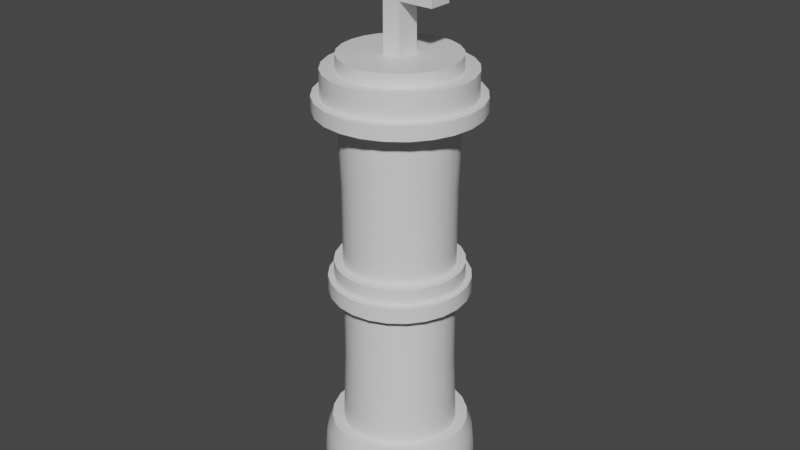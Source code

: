 # Source: ChessKing.blend  (saved by Blender 2.83.19; exported with 4.5.12 LTS)
import bpy
from mathutils import Matrix  # noqa: F401  (used for matrix-valued properties, if any)

bpy.ops.wm.read_factory_settings(use_empty=True)
scene = bpy.context.scene
scene.name = 'Scene'

# ---- collections
col_collection = bpy.data.collections.new('Collection'); scene.collection.children.link(col_collection)

# ---- materials (node trees are filled in below, after node groups)
mat_material = bpy.data.materials.new('Material')
mat_material.alpha_threshold = 0.0
mat_material.line_color = (0.0, 0.0, 0.0, 1.0)

# ---- material node trees
mat_material.use_nodes = True; mat_material.node_tree.nodes.clear()
_N = mat_material.node_tree.nodes; _L = mat_material.node_tree.links
n0 = _N.new('ShaderNodeOutputMaterial'); n0.name = 'Material Output'; n0.location = (300, 300)
n1 = _N.new('ShaderNodeBsdfPrincipled'); n1.name = 'Principled BSDF'; n1.location = (10, 300)
n1.distribution = 'GGX'
n1.subsurface_method = 'BURLEY'
n1.inputs[2].default_value = 0.4
n1.inputs[3].default_value = 1.45
n1.inputs[27].default_value = (0.0, 0.0, 0.0, 1.0)
n1.inputs[28].default_value = 1.0
_L.new(n1.outputs[0], n0.inputs[0])
n0.is_active_output = True

# ---- world
world_world = bpy.data.worlds.new('World'); scene.world = world_world
world_world.use_nodes = True; world_world.node_tree.nodes.clear()
_N = world_world.node_tree.nodes; _L = world_world.node_tree.links
n0 = _N.new('ShaderNodeOutputWorld'); n0.name = 'World Output'; n0.location = (300, 300)
n1 = _N.new('ShaderNodeBackground'); n1.name = 'Background'; n1.location = (10, 300)
n1.inputs[0].default_value = (0.05088, 0.05088, 0.05088, 1.0)
_L.new(n1.outputs[0], n0.inputs[0])
n0.is_active_output = True
world_world.color = (0.05088, 0.05088, 0.05088)
world_world.use_sun_shadow = False
world_world.sun_shadow_jitter_overblur = 0.0

# ---- meshes
me_chessking = bpy.data.meshes.new('ChessKing')
me_chessking.from_pydata([(0.0, 0.2943, 0.0), (-0.07618, 0.2843, 0.0), (-0.1472, 0.2549, 0.0), (-0.2081, 0.2081, 0.0), (-0.2549, 0.1472, 0.0), (-0.2843, 0.07618, 0.0), (-0.2943, 2.222e-08, 0.0), (-0.2843, -0.07618, 0.0), (-0.2549, -0.1472, 0.0), (-0.2081, -0.2081, 0.0), (-0.1472, -0.2549, 0.0), (-0.07618, -0.2843, 0.0), (-1.146e-07, -0.2943, 0.0), (0.07618, -0.2843, 0.0), (0.1472, -0.2549, 0.0), (0.2081, -0.2081, 0.0), (0.2549, -0.1472, 0.0), (0.2843, -0.07618, 0.0), (0.2943, -1.368e-07, 0.0), (0.2843, 0.07618, 0.0), (0.2549, 0.1472, 0.0), (0.2081, 0.2081, 0.0), (0.1472, 0.2549, 0.0), (0.07618, 0.2843, 0.0), (0.05686, 0.2122, 0.3357), (0.1099, 0.1903, 0.3357), (0.1554, 0.1554, 0.3357), (0.1903, 0.1099, 0.3357), (0.2122, 0.05686, 0.3357), (0.2197, -1.164e-07, 0.3357), (0.2122, -0.05686, 0.3357), (0.1903, -0.1099, 0.3357), (0.1554, -0.1554, 0.3357), (0.1099, -0.1903, 0.3357), (0.05686, -0.2122, 0.3357), (-8.95e-08, -0.2197, 0.3357), (-0.05686, -0.2122, 0.3357), (-0.1099, -0.1903, 0.3357), (-0.1554, -0.1554, 0.3357), (-0.1903, -0.1099, 0.3357), (-0.2122, -0.05686, 0.3357), (-0.2197, 2.294e-09, 0.3357), (-0.2122, 0.05686, 0.3357), (-0.1903, 0.1099, 0.3357), (-0.1554, 0.1554, 0.3357), (-0.1099, 0.1903, 0.3357), (-0.05686, 0.2122, 0.3357), (-3.939e-09, 0.2197, 0.3357), (-5.937e-10, 0.2645, 0.3357), (-0.06845, 0.2554, 0.3357), (-0.1322, 0.229, 0.3357), (-0.187, 0.187, 0.3357), (-0.229, 0.1322, 0.3357), (-0.2554, 0.06845, 0.3357), (-0.2645, 1.618e-08, 0.3357), (-0.2554, -0.06845, 0.3357), (-0.229, -0.1322, 0.3357), (-0.187, -0.187, 0.3357), (-0.1322, -0.229, 0.3357), (-0.06845, -0.2554, 0.3357), (-1.036e-07, -0.2645, 0.3357), (0.06845, -0.2554, 0.3357), (0.1322, -0.229, 0.3357), (0.187, -0.187, 0.3357), (0.229, -0.1322, 0.3357), (0.2554, -0.06845, 0.3357), (0.2645, -1.267e-07, 0.3357), (0.2554, 0.06845, 0.3357), (0.229, 0.1322, 0.3357), (0.187, 0.187, 0.3357), (0.1322, 0.229, 0.3357), (0.06845, 0.2554, 0.3357), (0.07618, 0.2843, 0.201), (0.1472, 0.2549, 0.201), (0.2081, 0.2081, 0.201), (0.2549, 0.1472, 0.201), (0.2843, 0.07618, 0.201), (0.2943, -1.368e-07, 0.201), (0.2843, -0.07618, 0.201), (0.2549, -0.1472, 0.201), (0.2081, -0.2081, 0.201), (0.1472, -0.2549, 0.201), (0.07618, -0.2843, 0.201), (-1.146e-07, -0.2943, 0.201), (-0.07618, -0.2843, 0.201), (-0.1472, -0.2549, 0.201), (-0.2081, -0.2081, 0.201), (-0.2549, -0.1472, 0.201), (-0.2843, -0.07618, 0.201), (-0.2943, 2.222e-08, 0.201), (-0.2843, 0.07618, 0.201), (-0.2549, 0.1472, 0.201), (-0.2081, 0.2081, 0.201), (-0.1472, 0.2549, 0.201), (-0.07618, 0.2843, 0.201), (0.0, 0.2943, 0.201), (0.05686, 0.2122, 1.805), (0.1099, 0.1903, 1.805), (0.1554, 0.1554, 1.805), (0.1903, 0.1099, 1.805), (0.2122, 0.05686, 1.805), (0.2197, -1.164e-07, 1.805), (0.2122, -0.05686, 1.805), (0.1903, -0.1099, 1.805), (0.1554, -0.1554, 1.805), (0.1099, -0.1903, 1.805), (0.05686, -0.2122, 1.805), (-8.95e-08, -0.2197, 1.805), (-0.05686, -0.2122, 1.805), (-0.1099, -0.1903, 1.805), (-0.1554, -0.1554, 1.805), (-0.1903, -0.1099, 1.805), (-0.2122, -0.05686, 1.805), (-0.2197, 2.294e-09, 1.805), (-0.2122, 0.05686, 1.805), (-0.1903, 0.1099, 1.805), (-0.1554, 0.1554, 1.805), (-0.1099, 0.1903, 1.805), (-0.05686, 0.2122, 1.805), (-3.939e-09, 0.2197, 1.805), (-0.1474, 0.1474, 1.023), (-0.1805, 0.1042, 1.023), (-0.1474, -0.1474, 1.023), (-0.1042, -0.1805, 1.023), (0.1474, -0.1474, 1.023), (0.1805, -0.1042, 1.023), (-0.05394, -0.2013, 1.023), (-8.53e-08, -0.2084, 1.023), (-0.2013, -0.05394, 1.023), (-0.1805, -0.1042, 1.023), (0.2084, -1.127e-07, 1.023), (0.2013, 0.05394, 1.023), (-0.1042, 0.1805, 1.023), (0.05394, 0.2013, 1.023), (-4.147e-09, 0.2084, 1.023), (-0.05394, 0.2013, 1.023), (0.1805, 0.1042, 1.023), (0.1474, 0.1474, 1.023), (0.1042, 0.1805, 1.023), (-0.2013, 0.05394, 1.023), (-0.2084, -3.558e-11, 1.023), (0.05394, -0.2013, 1.023), (0.1042, -0.1805, 1.023), (0.2013, -0.05394, 1.023), (-0.1805, 0.1042, 0.9019), (-0.1042, -0.1805, 0.9019), (0.1805, -0.1042, 0.9019), (-8.53e-08, -0.2084, 0.9019), (-0.1805, -0.1042, 0.9019), (0.2013, 0.05394, 0.9019), (-4.147e-09, 0.2084, 0.9019), (-0.05394, 0.2013, 0.9019), (0.1474, 0.1474, 0.9019), (-0.2084, -3.558e-11, 0.9019), (0.05394, -0.2013, 0.9019), (0.1042, -0.1805, 0.9019), (-0.1474, 0.1474, 0.9019), (-0.1474, -0.1474, 0.9019), (0.1474, -0.1474, 0.9019), (-0.05394, -0.2013, 0.9019), (-0.2013, -0.05394, 0.9019), (0.2084, -1.127e-07, 0.9019), (-0.1042, 0.1805, 0.9019), (0.05394, 0.2013, 0.9019), (0.1805, 0.1042, 0.9019), (0.1042, 0.1805, 0.9019), (-0.2013, 0.05394, 0.9019), (0.2013, -0.05394, 0.9019), (0.1099, -0.1903, 1.607), (-0.1715, 0.1715, 1.023), (0.05686, -0.2122, 1.607), (-0.1715, -0.1715, 1.023), (-0.2197, 2.294e-09, 1.607), (0.1715, -0.1715, 1.023), (0.1554, 0.1554, 1.607), (-0.06276, -0.2342, 1.023), (-0.05686, 0.2122, 1.607), (-0.2342, -0.06276, 1.023), (-3.939e-09, 0.2197, 1.607), (0.2425, -1.233e-07, 1.023), (0.2122, 0.05686, 1.607), (-0.1212, 0.21, 1.023), (-0.1903, -0.1099, 1.607), (0.06276, 0.2342, 1.023), (-8.95e-08, -0.2197, 1.607), (0.21, 0.1212, 1.023), (0.1903, -0.1099, 1.607), (0.1212, 0.21, 1.023), (-0.1099, -0.1903, 1.607), (-0.2342, 0.06276, 1.023), (-0.1903, 0.1099, 1.607), (0.2342, -0.06276, 1.023), (-0.06276, 0.2342, 1.023), (0.1715, 0.1715, 1.023), (-0.2425, 6.543e-09, 1.023), (0.1212, -0.21, 1.023), (-0.21, 0.1212, 1.023), (0.21, -0.1212, 1.023), (0.06276, -0.2342, 1.023), (-9.69e-08, -0.2425, 1.023), (0.2342, 0.06276, 1.023), (-0.21, -0.1212, 1.023), (-5.682e-09, 0.2425, 1.023), (-0.1212, -0.21, 1.023), (0.2122, -0.05686, 1.607), (-0.2122, 0.05686, 1.607), (0.1099, 0.1903, 1.607), (0.1903, 0.1099, 1.607), (0.05686, 0.2122, 1.607), (-0.1099, 0.1903, 1.607), (0.2197, -1.164e-07, 1.607), (-0.2122, -0.05686, 1.607), (-0.05686, -0.2122, 1.607), (0.1554, -0.1554, 1.607), (-0.1554, -0.1554, 1.607), (-0.1554, 0.1554, 1.607), (-0.1715, 0.1715, 0.9624), (-0.1715, -0.1715, 0.9624), (0.1715, -0.1715, 0.9624), (-0.06276, -0.2342, 0.9624), (-0.2342, -0.06276, 0.9624), (0.2425, -1.24e-07, 0.9624), (-0.1212, 0.21, 0.9624), (0.06276, 0.2342, 0.9624), (0.21, 0.1212, 0.9624), (0.1212, 0.21, 0.9624), (-0.2342, 0.06276, 0.9624), (0.2342, -0.06276, 0.9624), (-0.21, 0.1212, 0.9624), (-0.1212, -0.21, 0.9624), (0.21, -0.1212, 0.9624), (-9.761e-08, -0.2425, 0.9624), (-0.21, -0.1212, 0.9624), (0.2342, 0.06276, 0.9624), (-4.919e-09, 0.2425, 0.9624), (-0.06276, 0.2342, 0.9624), (0.1715, 0.1715, 0.9624), (-0.2425, 6.543e-09, 0.9624), (0.06276, -0.2342, 0.9624), (0.1212, -0.21, 0.9624), (-0.2297, 0.1326, 0.9624), (-0.2297, 0.1326, 0.9019), (-0.1326, -0.2297, 0.9624), (-0.1326, -0.2297, 0.9019), (0.2297, -0.1326, 0.9624), (0.2297, -0.1326, 0.9019), (-1.053e-07, -0.2652, 0.9624), (-1.061e-07, -0.2652, 0.9019), (-0.2297, -0.1326, 0.9624), (-0.2297, -0.1326, 0.9019), (0.2562, 0.06865, 0.9624), (0.2562, 0.06865, 0.9019), (-5.682e-09, 0.2652, 0.9624), (-4.919e-09, 0.2652, 0.9019), (-0.06865, 0.2562, 0.9624), (-0.06865, 0.2562, 0.9019), (0.1876, 0.1876, 0.9624), (0.1876, 0.1876, 0.9019), (-0.2652, 1.068e-08, 0.9624), (-0.2652, 1.068e-08, 0.9019), (0.06865, -0.2562, 0.9624), (0.06865, -0.2562, 0.9019), (0.1326, -0.2297, 0.9624), (0.1326, -0.2297, 0.9019), (-0.1876, 0.1876, 0.9019), (-0.1876, -0.1876, 0.9019), (0.1876, -0.1876, 0.9019), (-0.06865, -0.2562, 0.9019), (-0.2562, -0.06865, 0.9019), (0.2652, -1.321e-07, 0.9019), (-0.1326, 0.2297, 0.9019), (0.06865, 0.2562, 0.9019), (0.2297, 0.1326, 0.9019), (0.1326, 0.2297, 0.9019), (-0.2562, 0.06865, 0.9019), (0.2562, -0.06865, 0.9019), (-0.1876, 0.1876, 0.9624), (-0.1876, -0.1876, 0.9624), (0.1876, -0.1876, 0.9624), (-0.06865, -0.2562, 0.9624), (-0.2562, -0.06865, 0.9624), (0.2652, -1.315e-07, 0.9624), (-0.1326, 0.2297, 0.9624), (0.06865, 0.2562, 0.9624), (0.2297, 0.1326, 0.9624), (0.1326, 0.2297, 0.9624), (-0.2562, 0.06865, 0.9624), (0.2562, -0.06865, 0.9624), (-0.1554, 0.1554, 1.755), (-0.1554, -0.1554, 1.755), (0.1554, -0.1554, 1.755), (-0.05686, -0.2122, 1.755), (-0.2122, -0.05686, 1.755), (0.2197, -1.164e-07, 1.755), (-0.1099, 0.1903, 1.755), (0.05686, 0.2122, 1.755), (0.1903, 0.1099, 1.755), (0.1099, 0.1903, 1.755), (-0.2122, 0.05686, 1.755), (0.2122, -0.05686, 1.755), (0.05686, -0.2122, 1.755), (-0.1099, -0.1903, 1.755), (0.1099, -0.1903, 1.755), (0.1903, -0.1099, 1.755), (-0.1903, -0.1099, 1.755), (-8.95e-08, -0.2197, 1.755), (-0.2197, 2.294e-09, 1.755), (0.1554, 0.1554, 1.755), (-3.939e-09, 0.2197, 1.755), (-0.1903, 0.1099, 1.755), (-0.05686, 0.2122, 1.755), (0.2122, 0.05686, 1.755), (0.07101, -0.265, 1.755), (-0.1372, -0.2376, 1.755), (0.1372, -0.2376, 1.755), (0.2376, -0.1372, 1.755), (-0.2376, -0.1372, 1.755), (-1.112e-07, -0.2744, 1.755), (-0.2744, 1.301e-08, 1.755), (0.194, 0.194, 1.755), (-4.462e-09, 0.2744, 1.755), (-0.2376, 0.1372, 1.755), (-0.07101, 0.265, 1.755), (0.265, 0.07101, 1.755), (-0.194, 0.194, 1.755), (-0.194, -0.194, 1.755), (0.194, -0.194, 1.755), (-0.07101, -0.265, 1.755), (-0.265, -0.07101, 1.755), (0.2744, -1.366e-07, 1.755), (-0.1372, 0.2376, 1.755), (0.07101, 0.265, 1.755), (0.2376, 0.1372, 1.755), (0.1372, 0.2376, 1.755), (-0.265, 0.07101, 1.755), (0.265, -0.07101, 1.755), (0.07101, -0.265, 1.661), (-0.1372, -0.2376, 1.661), (0.1372, -0.2376, 1.661), (0.2376, -0.1372, 1.661), (-0.2376, -0.1372, 1.661), (-1.112e-07, -0.2744, 1.661), (-0.2744, 1.301e-08, 1.661), (0.194, 0.194, 1.661), (-4.462e-09, 0.2744, 1.661), (-0.2376, 0.1372, 1.661), (-0.07101, 0.265, 1.661), (0.265, 0.07101, 1.661), (-0.194, 0.194, 1.661), (-0.194, -0.194, 1.661), (0.194, -0.194, 1.661), (-0.07101, -0.265, 1.661), (-0.265, -0.07101, 1.661), (0.2744, -1.366e-07, 1.661), (-0.1372, 0.2376, 1.661), (0.07101, 0.265, 1.661), (0.2376, 0.1372, 1.661), (0.1372, 0.2376, 1.661), (-0.265, 0.07101, 1.661), (0.265, -0.07101, 1.661), (0.07909, -0.2952, 1.661), (0.07909, -0.2952, 1.607), (-0.1528, -0.2646, 1.661), (-0.1528, -0.2646, 1.607), (0.1528, -0.2646, 1.661), (0.1528, -0.2646, 1.607), (0.2646, -0.1528, 1.661), (0.2646, -0.1528, 1.607), (-0.2646, -0.1528, 1.661), (-0.2646, -0.1528, 1.607), (-1.211e-07, -0.3056, 1.661), (-1.211e-07, -0.3056, 1.607), (-0.2646, 0.1528, 1.607), (-0.2161, 0.2161, 1.607), (-0.2161, -0.2161, 1.607), (0.2161, -0.2161, 1.607), (-0.07909, -0.2952, 1.607), (-0.2952, -0.07909, 1.607), (0.2952, 0.07909, 1.607), (0.3056, -1.461e-07, 1.607), (-0.1528, 0.2646, 1.607), (-5.06e-09, 0.3056, 1.607), (0.07909, 0.2952, 1.607), (-0.07909, 0.2952, 1.607), (0.2161, 0.2161, 1.607), (0.2646, 0.1528, 1.607), (0.1528, 0.2646, 1.607), (-0.3056, 1.839e-08, 1.607), (-0.2952, 0.07909, 1.607), (0.2952, -0.07909, 1.607), (-0.3056, 1.839e-08, 1.661), (0.2161, 0.2161, 1.661), (-5.06e-09, 0.3056, 1.661), (-0.2646, 0.1528, 1.661), (-0.07909, 0.2952, 1.661), (0.2952, 0.07909, 1.661), (-0.2161, 0.2161, 1.661), (-0.2161, -0.2161, 1.661), (0.2161, -0.2161, 1.661), (-0.07909, -0.2952, 1.661), (-0.2952, -0.07909, 1.661), (0.3056, -1.461e-07, 1.661), (-0.1528, 0.2646, 1.661), (0.07909, 0.2952, 1.661), (0.2646, 0.1528, 1.661), (0.1528, 0.2646, 1.661), (-0.2952, 0.07909, 1.661), (0.2952, -0.07909, 1.661), (-0.03522, -0.04512, 1.798), (-0.03522, -0.04512, 1.993), (-0.03522, 0.04512, 1.798), (-0.03522, 0.04512, 1.993), (0.03522, -0.04512, 1.798), (0.03522, -0.04512, 1.993), (0.03522, 0.04512, 1.798), (0.03522, 0.04512, 1.993), (-0.03522, -0.04512, 2.084), (-0.03522, 0.04512, 2.084), (0.03522, 0.04512, 2.084), (0.03522, -0.04512, 2.084), (-0.03522, -0.04512, 2.196), (-0.03522, 0.04512, 2.196), (0.03522, 0.04512, 2.196), (0.03522, -0.04512, 2.196), (0.0, -0.04512, 2.311), (0.0, 0.04512, 2.311), (-0.1676, -0.04512, 1.993), (-0.1676, 0.04512, 1.993), (0.1676, 0.04512, 1.993), (0.1676, -0.04512, 1.993), (-0.1676, -0.04512, 2.084), (-0.1676, 0.04512, 2.084), (0.1676, 0.04512, 2.084), (0.1676, -0.04512, 2.084), (-0.1805, 0.1042, 0.6188), (-0.1042, -0.1805, 0.6188), (0.1805, -0.1042, 0.6188), (-8.53e-08, -0.2084, 0.6188), (-0.1805, -0.1042, 0.6188), (0.2013, 0.05394, 0.6188), (-4.147e-09, 0.2084, 0.6188), (-0.05394, 0.2013, 0.6188), (0.1474, 0.1474, 0.6188), (-0.2084, -3.558e-11, 0.6188), (0.05394, -0.2013, 0.6188), (0.1042, -0.1805, 0.6188), (-0.1805, 0.1042, 1.315), (-0.1042, -0.1805, 1.315), (-0.2013, 0.05394, 1.315), (0.1805, -0.1042, 1.315), (-8.53e-08, -0.2084, 1.315), (-0.1805, -0.1042, 1.315), (0.2013, 0.05394, 1.315), (0.1474, -0.1474, 1.315), (-4.147e-09, 0.2084, 1.315), (-0.05394, 0.2013, 1.315), (0.2013, -0.05394, 1.315), (0.1474, 0.1474, 1.315), (-0.1042, 0.1805, 1.315), (-0.2084, -3.558e-11, 1.315), (0.05394, -0.2013, 1.315), (0.1042, -0.1805, 1.315), (-0.05394, -0.2013, 1.315), (-0.1474, 0.1474, 0.6188), (-0.1474, -0.1474, 0.6188), (0.1474, -0.1474, 0.6188), (-0.05394, -0.2013, 0.6188), (-0.2013, -0.05394, 0.6188), (0.2084, -1.127e-07, 0.6188), (-0.1042, 0.1805, 0.6188), (0.05394, 0.2013, 0.6188), (0.1805, 0.1042, 0.6188), (0.1042, 0.1805, 0.6188), (-0.2013, 0.05394, 0.6188), (0.2013, -0.05394, 0.6188), (-0.1474, -0.1474, 1.315), (0.1805, 0.1042, 1.315), (0.1042, 0.1805, 1.315), (-0.1474, 0.1474, 1.315), (0.05394, 0.2013, 1.315), (0.2084, -1.127e-07, 1.315), (-0.2013, -0.05394, 1.315), (-8.58e-11, 0.2871, 0.2742), (0.0743, -0.2773, 0.2742), (0.1435, 0.2486, 0.2742), (-0.0743, -0.2773, 0.2742), (0.0743, 0.2773, 0.2742), (-1.119e-07, -0.2871, 0.2742), (0.2773, -0.0743, 0.2742), (0.203, -0.203, 0.2742), (-0.0743, 0.2773, 0.2742), (0.203, 0.203, 0.2742), (-0.2871, 2.068e-08, 0.2742), (-0.203, 0.203, 0.2742), (0.2486, -0.1435, 0.2742), (0.1435, -0.2486, 0.2742), (-0.1435, -0.2486, 0.2742), (-0.2773, -0.0743, 0.2742), (0.2773, 0.0743, 0.2742), (-0.203, -0.203, 0.2742), (-0.1435, 0.2486, 0.2742), (-0.2486, -0.1435, 0.2742), (0.2871, -1.345e-07, 0.2742), (0.2486, 0.1435, 0.2742), (-0.2486, 0.1435, 0.2742), (-0.2773, 0.0743, 0.2742), (0.03522, 0.04512, 2.084), (0.03522, -0.04512, 2.084)], [], [(65, 30, 31, 64), (66, 29, 30, 65), (59, 36, 37, 58), (52, 43, 44, 51), (63, 32, 33, 62), (69, 26, 27, 68), (49, 46, 47, 48), (56, 39, 40, 55), (53, 42, 43, 52), (70, 25, 26, 69), (61, 34, 35, 60), (67, 28, 29, 66), (60, 35, 36, 59), (68, 27, 28, 67), (50, 45, 46, 49), (71, 24, 25, 70), (64, 31, 32, 63), (55, 40, 41, 54), (57, 38, 39, 56), (51, 44, 45, 50), (48, 47, 24, 71), (62, 33, 34, 61), (58, 37, 38, 57), (54, 41, 42, 53), (487, 60, 59, 485), (485, 59, 58, 496), (504, 52, 51, 493), (500, 50, 49, 490), (494, 64, 63, 489), (497, 55, 54, 492), (489, 63, 62, 495), (495, 62, 61, 483), (498, 67, 66, 502), (488, 65, 64, 494), (484, 70, 69, 491), (492, 54, 53, 505), (503, 68, 67, 498), (501, 56, 55, 497), (499, 57, 56, 501), (486, 71, 70, 484), (496, 58, 57, 499), (505, 53, 52, 504), (493, 51, 50, 500), (491, 69, 68, 503), (490, 49, 48, 482), (482, 48, 71, 486), (502, 66, 65, 488), (483, 61, 60, 487), (14, 81, 82, 13), (15, 80, 81, 14), (23, 72, 73, 22), (16, 79, 80, 15), (2, 93, 94, 1), (10, 85, 86, 9), (18, 77, 78, 17), (19, 76, 77, 18), (13, 82, 83, 12), (21, 74, 75, 20), (22, 73, 74, 21), (20, 75, 76, 19), (1, 94, 95, 0), (0, 95, 72, 23), (4, 91, 92, 3), (8, 87, 88, 7), (3, 92, 93, 2), (7, 88, 89, 6), (9, 86, 87, 8), (17, 78, 79, 16), (6, 89, 90, 5), (11, 84, 85, 10), (12, 83, 84, 11), (5, 90, 91, 4), (309, 115, 116, 288), (301, 109, 110, 289), (303, 103, 104, 290), (305, 107, 108, 291), (304, 111, 112, 292), (311, 100, 101, 293), (288, 116, 117, 294), (291, 108, 109, 301), (308, 119, 96, 295), (310, 118, 119, 308), (289, 110, 111, 304), (307, 98, 99, 296), (295, 96, 97, 297), (296, 99, 100, 311), (306, 113, 114, 298), (300, 106, 107, 305), (302, 105, 106, 300), (293, 101, 102, 299), (299, 102, 103, 303), (298, 114, 115, 309), (290, 104, 105, 302), (292, 112, 113, 306), (297, 97, 98, 307), (294, 117, 118, 310), (149, 251, 269, 161), (167, 275, 245, 146), (133, 138, 187, 183), (148, 249, 268, 160), (161, 269, 275, 167), (136, 131, 200, 185), (147, 247, 267, 159), (121, 120, 169, 196), (155, 263, 261, 154), (140, 139, 189, 194), (146, 245, 266, 158), (123, 122, 171, 203), (154, 261, 247, 147), (141, 127, 199, 198), (145, 243, 265, 157), (125, 124, 173, 197), (153, 259, 274, 166), (142, 141, 198, 195), (127, 126, 175, 199), (164, 272, 251, 149), (130, 143, 191, 179), (129, 128, 177, 201), (163, 271, 273, 165), (143, 125, 197, 191), (434, 144, 156, 463), (435, 145, 157, 464), (436, 146, 158, 465), (437, 147, 159, 466), (438, 148, 160, 467), (439, 149, 161, 468), (463, 156, 162, 469), (466, 159, 145, 435), (440, 150, 163, 470), (441, 151, 150, 440), (464, 157, 148, 438), (442, 152, 164, 471), (470, 163, 165, 472), (471, 164, 149, 439), (443, 153, 166, 473), (444, 154, 147, 437), (445, 155, 154, 444), (468, 161, 167, 474), (474, 167, 146, 436), (473, 166, 144, 434), (465, 158, 155, 445), (467, 160, 153, 443), (472, 165, 152, 442), (469, 162, 151, 441), (222, 181, 192, 235), (225, 187, 193, 236), (220, 177, 194, 237), (218, 173, 195, 239), (226, 189, 196, 228), (227, 191, 197, 230), (221, 179, 191, 227), (239, 195, 198, 238), (238, 198, 199, 231), (237, 194, 189, 226), (224, 185, 200, 233), (223, 183, 187, 225), (236, 193, 185, 224), (217, 171, 201, 232), (235, 192, 202, 234), (234, 202, 183, 223), (219, 175, 203, 229), (216, 169, 181, 222), (233, 200, 179, 221), (232, 201, 177, 220), (231, 199, 175, 219), (230, 197, 173, 218), (229, 203, 171, 217), (228, 196, 169, 216), (137, 136, 185, 193), (166, 274, 241, 144), (156, 264, 270, 162), (122, 129, 201, 171), (158, 266, 263, 155), (132, 135, 192, 181), (159, 267, 243, 145), (135, 134, 202, 192), (160, 268, 259, 153), (138, 137, 193, 187), (150, 253, 271, 163), (134, 133, 183, 202), (165, 273, 257, 152), (128, 140, 194, 177), (151, 255, 253, 150), (126, 123, 203, 175), (162, 270, 255, 151), (124, 142, 195, 173), (157, 265, 249, 148), (120, 132, 181, 169), (458, 209, 176, 455), (139, 121, 196, 189), (152, 257, 272, 164), (131, 130, 179, 200), (218, 239, 262, 278), (475, 214, 182, 451), (216, 222, 282, 276), (226, 228, 240, 286), (455, 176, 178, 454), (233, 221, 281, 250), (477, 206, 174, 457), (227, 230, 244, 287), (454, 178, 208, 479), (232, 220, 280, 248), (481, 211, 172, 459), (221, 227, 287, 281), (462, 212, 188, 447), (231, 219, 279, 246), (453, 213, 168, 461), (239, 238, 260, 262), (478, 215, 209, 458), (230, 218, 278, 244), (448, 205, 190, 446), (238, 231, 246, 260), (452, 180, 210, 480), (229, 217, 277, 242), (456, 204, 186, 449), (237, 226, 286, 258), (241, 240, 276, 264), (243, 242, 277, 265), (245, 244, 278, 266), (247, 246, 279, 267), (249, 248, 280, 268), (251, 250, 281, 269), (264, 276, 282, 270), (267, 279, 242, 243), (253, 252, 283, 271), (255, 254, 252, 253), (265, 277, 248, 249), (257, 256, 284, 272), (271, 283, 285, 273), (272, 284, 250, 251), (259, 258, 286, 274), (261, 260, 246, 247), (263, 262, 260, 261), (269, 281, 287, 275), (275, 287, 244, 245), (274, 286, 240, 241), (266, 278, 262, 263), (268, 280, 258, 259), (273, 285, 256, 257), (270, 282, 254, 255), (219, 229, 242, 279), (457, 174, 207, 476), (220, 237, 258, 280), (234, 223, 283, 252), (479, 208, 206, 477), (296, 311, 323, 332), (225, 236, 256, 285), (235, 234, 252, 254), (476, 207, 180, 452), (446, 190, 215, 478), (222, 235, 254, 282), (217, 232, 248, 277), (459, 172, 205, 448), (447, 188, 214, 475), (236, 224, 284, 256), (460, 170, 184, 450), (449, 186, 213, 453), (223, 225, 285, 283), (461, 168, 170, 460), (450, 184, 212, 462), (224, 233, 250, 284), (480, 210, 204, 456), (228, 216, 276, 240), (451, 182, 211, 481), (144, 241, 264, 156), (309, 288, 324, 321), (208, 382, 386, 206), (306, 298, 334, 318), (301, 289, 325, 313), (174, 384, 385, 207), (103, 102, 101, 100, 99, 98, 97, 96, 119, 118, 117, 116, 115, 114, 113, 112, 111, 110, 109, 108, 107, 106, 105, 104), (300, 305, 317, 312), (303, 290, 326, 315), (214, 374, 369, 182), (209, 380, 383, 176), (302, 300, 312, 314), (305, 291, 327, 317), (176, 383, 381, 178), (206, 386, 384, 174), (293, 299, 335, 329), (304, 292, 328, 316), (178, 381, 382, 208), (211, 377, 387, 172), (299, 303, 315, 335), (311, 293, 329, 323), (212, 376, 363, 188), (213, 375, 365, 168), (298, 309, 321, 334), (354, 330, 322, 346), (357, 333, 319, 343), (352, 328, 318, 342), (350, 326, 314, 338), (358, 334, 321, 345), (359, 335, 315, 339), (353, 329, 335, 359), (338, 314, 312, 336), (336, 312, 317, 341), (342, 318, 334, 358), (356, 332, 323, 347), (355, 331, 333, 357), (343, 319, 332, 356), (349, 325, 316, 340), (346, 322, 320, 344), (344, 320, 331, 355), (351, 327, 313, 337), (348, 324, 330, 354), (347, 323, 329, 353), (340, 316, 328, 352), (341, 317, 327, 351), (339, 315, 326, 350), (337, 313, 325, 349), (345, 321, 324, 348), (207, 385, 378, 180), (295, 297, 333, 331), (172, 387, 388, 205), (188, 363, 374, 214), (307, 296, 332, 319), (170, 361, 371, 184), (186, 367, 375, 213), (289, 304, 316, 325), (294, 310, 322, 330), (168, 365, 361, 170), (184, 371, 376, 212), (310, 308, 320, 322), (297, 307, 319, 333), (210, 379, 389, 204), (182, 369, 377, 211), (308, 295, 331, 320), (204, 389, 367, 186), (292, 306, 318, 328), (180, 378, 379, 210), (291, 301, 313, 327), (290, 302, 314, 326), (205, 388, 372, 190), (215, 373, 380, 209), (288, 294, 330, 324), (345, 348, 396, 393), (356, 347, 395, 404), (355, 357, 405, 403), (343, 356, 404, 391), (349, 340, 368, 397), (354, 346, 394, 402), (346, 344, 392, 394), (357, 343, 391, 405), (344, 355, 403, 392), (352, 342, 390, 400), (372, 393, 396, 373), (363, 362, 397, 374), (367, 366, 398, 375), (371, 370, 399, 376), (369, 368, 400, 377), (378, 395, 401, 379), (373, 396, 402, 380), (376, 399, 362, 363), (381, 392, 403, 382), (383, 394, 392, 381), (374, 397, 368, 369), (384, 391, 404, 385), (382, 403, 405, 386), (385, 404, 395, 378), (387, 390, 406, 388), (361, 360, 370, 371), (365, 364, 360, 361), (379, 401, 407, 389), (389, 407, 366, 367), (388, 406, 393, 372), (375, 398, 364, 365), (377, 400, 390, 387), (386, 405, 391, 384), (380, 402, 394, 383), (342, 358, 406, 390), (337, 349, 397, 362), (336, 341, 370, 360), (339, 350, 398, 366), (338, 336, 360, 364), (341, 351, 399, 370), (353, 359, 407, 401), (340, 352, 400, 368), (359, 339, 366, 407), (347, 353, 401, 395), (358, 345, 393, 406), (348, 354, 402, 396), (350, 338, 364, 398), (351, 337, 362, 399), (190, 372, 373, 215), (1, 0, 23, 22, 21, 20, 19, 18, 17, 16, 15, 14, 13, 12, 11, 10, 9, 8, 7, 6, 5, 4, 3, 2), (408, 409, 411, 410), (410, 411, 415, 414), (414, 415, 413, 412), (412, 413, 409, 408), (410, 414, 412, 408), (413, 415, 428, 429), (417, 416, 420, 421), (417, 411, 427, 431), (409, 413, 507, 416), (415, 411, 417, 506), (420, 423, 424), (416, 507, 423, 420), (506, 417, 421, 422), (507, 506, 422, 423), (429, 428, 432, 433), (422, 421, 425), (423, 422, 425, 424), (421, 420, 424, 425), (427, 426, 430, 431), (419, 413, 429, 433), (411, 409, 426, 427), (409, 416, 430, 426), (415, 418, 432, 428), (418, 419, 433, 432), (416, 417, 431, 430), (129, 451, 481, 128), (130, 480, 456, 143), (127, 450, 462, 126), (142, 461, 460, 141), (125, 449, 453, 124), (141, 460, 450, 127), (123, 447, 475, 122), (140, 459, 448, 139), (121, 446, 478, 120), (136, 476, 452, 131), (133, 479, 477, 138), (137, 457, 476, 136), (143, 456, 449, 125), (131, 452, 480, 130), (139, 448, 446, 121), (120, 478, 458, 132), (124, 453, 461, 142), (126, 462, 447, 123), (128, 481, 459, 140), (134, 454, 479, 133), (138, 477, 457, 137), (135, 455, 454, 134), (122, 475, 451, 129), (132, 458, 455, 135), (45, 469, 441, 46), (25, 472, 442, 26), (40, 467, 443, 41), (32, 465, 445, 33), (42, 473, 434, 43), (30, 474, 436, 31), (29, 468, 474, 30), (33, 445, 444, 34), (34, 444, 437, 35), (41, 443, 473, 42), (27, 471, 439, 28), (24, 470, 472, 25), (26, 442, 471, 27), (38, 464, 438, 39), (46, 441, 440, 47), (47, 440, 470, 24), (36, 466, 435, 37), (44, 463, 469, 45), (28, 439, 468, 29), (39, 438, 467, 40), (35, 437, 466, 36), (31, 436, 465, 32), (37, 435, 464, 38), (43, 434, 463, 44), (82, 483, 487, 83), (77, 502, 488, 78), (95, 482, 486, 72), (94, 490, 482, 95), (74, 491, 503, 75), (92, 493, 500, 93), (90, 505, 504, 91), (85, 496, 499, 86), (72, 486, 484, 73), (86, 499, 501, 87), (87, 501, 497, 88), (75, 503, 498, 76), (89, 492, 505, 90), (73, 484, 491, 74), (78, 488, 494, 79), (76, 498, 502, 77), (81, 495, 483, 82), (80, 489, 495, 81), (88, 497, 492, 89), (79, 494, 489, 80), (93, 500, 490, 94), (91, 504, 493, 92), (84, 485, 496, 85), (83, 487, 485, 84)])
me_chessking.polygons.foreach_set('use_smooth', [True] * 483)
_k = set([(0, 1), (0, 23), (1, 2), (2, 3), (3, 4), (4, 5), (5, 6), (6, 7), (7, 8), (8, 9), (9, 10), (10, 11), (11, 12), (12, 13), (13, 14), (14, 15), (15, 16), (16, 17), (17, 18), (18, 19), (19, 20), (20, 21), (21, 22), (22, 23), (24, 25), (24, 47), (25, 26), (26, 27), (27, 28), (28, 29), (29, 30), (30, 31), (31, 32), (32, 33), (33, 34), (34, 35), (35, 36), (36, 37), (37, 38), (38, 39), (39, 40), (40, 41), (41, 42), (42, 43), (43, 44), (44, 45), (45, 46), (46, 47), (48, 49), (48, 71), (49, 50), (50, 51), (51, 52), (52, 53), (53, 54), (54, 55), (55, 56), (56, 57), (57, 58), (58, 59), (59, 60), (60, 61), (61, 62), (62, 63), (63, 64), (64, 65), (65, 66), (66, 67), (67, 68), (68, 69), (69, 70), (70, 71), (96, 97), (96, 119), (97, 98), (98, 99), (99, 100), (100, 101), (101, 102), (102, 103), (103, 104), (104, 105), (105, 106), (106, 107), (107, 108), (108, 109), (109, 110), (110, 111), (111, 112), (112, 113), (113, 114), (114, 115), (115, 116), (116, 117), (117, 118), (118, 119), (120, 121), (120, 132), (121, 139), (122, 123), (122, 129), (123, 126), (124, 125), (124, 142), (125, 143), (126, 127), (127, 141), (128, 129), (128, 140), (130, 131), (130, 143), (131, 136), (132, 135), (133, 134), (133, 138), (134, 135), (136, 137), (137, 138), (139, 140), (141, 142), (144, 156), (144, 166), (145, 157), (145, 159), (146, 158), (146, 167), (147, 154), (147, 159), (148, 157), (148, 160), (149, 161), (149, 164), (150, 151), (150, 163), (151, 162), (152, 164), (152, 165), (153, 160), (153, 166), (154, 155), (155, 158), (156, 162), (161, 167), (163, 165), (168, 170), (168, 213), (169, 181), (169, 196), (170, 184), (171, 201), (171, 203), (172, 205), (172, 211), (173, 195), (173, 197), (174, 206), (174, 207), (175, 199), (175, 203), (176, 178), (176, 209), (177, 194), (177, 201), (178, 208), (179, 191), (179, 200), (180, 207), (180, 210), (181, 192), (182, 211), (182, 214), (183, 187), (183, 202), (184, 212), (185, 193), (185, 200), (186, 204), (186, 213), (187, 193), (188, 212), (188, 214), (189, 194), (189, 196), (190, 205), (190, 215), (191, 197), (192, 202), (195, 198), (198, 199), (204, 210), (206, 208), (209, 215), (216, 222), (216, 228), (217, 229), (217, 232), (218, 230), (218, 239), (219, 229), (219, 231), (220, 232), (220, 237), (221, 227), (221, 233), (222, 235), (223, 225), (223, 234), (224, 233), (224, 236), (225, 236), (226, 228), (226, 237), (227, 230), (231, 238), (234, 235), (238, 239), (240, 276), (240, 286), (241, 264), (241, 274), (242, 277), (242, 279), (243, 265), (243, 267), (244, 278), (244, 287), (245, 266), (245, 275), (246, 260), (246, 279), (247, 261), (247, 267), (248, 277), (248, 280), (249, 265), (249, 268), (250, 281), (250, 284), (251, 269), (251, 272), (252, 254), (252, 283), (253, 255), (253, 271), (254, 282), (255, 270), (256, 284), (256, 285), (257, 272), (257, 273), (258, 280), (258, 286), (259, 268), (259, 274), (260, 262), (261, 263), (262, 278), (263, 266), (264, 270), (269, 275), (271, 273), (276, 282), (281, 287), (283, 285), (288, 294), (288, 309), (289, 301), (289, 304), (290, 302), (290, 303), (291, 301), (291, 305), (292, 304), (292, 306), (293, 299), (293, 311), (294, 310), (295, 297), (295, 308), (296, 307), (296, 311), (297, 307), (298, 306), (298, 309), (299, 303), (300, 302), (300, 305), (308, 310), (312, 314), (312, 317), (313, 325), (313, 327), (314, 326), (315, 326), (315, 335), (316, 325), (316, 328), (317, 327), (318, 328), (318, 334), (319, 332), (319, 333), (320, 322), (320, 331), (321, 324), (321, 334), (322, 330), (323, 329), (323, 332), (324, 330), (329, 335), (331, 333), (336, 338), (336, 341), (337, 349), (337, 351), (338, 350), (339, 350), (339, 359), (340, 349), (340, 352), (341, 351), (342, 352), (342, 358), (343, 356), (343, 357), (344, 346), (344, 355), (345, 348), (345, 358), (346, 354), (347, 353), (347, 356), (348, 354), (353, 359), (355, 357), (360, 364), (360, 370), (361, 365), (361, 371), (362, 397), (362, 399), (363, 374), (363, 376), (364, 398), (365, 375), (366, 398), (366, 407), (367, 375), (367, 389), (368, 397), (368, 400), (369, 374), (369, 377), (370, 399), (371, 376), (372, 373), (372, 388), (373, 380), (377, 387), (378, 379), (378, 385), (379, 389), (380, 383), (381, 382), (381, 383), (382, 386), (384, 385), (384, 386), (387, 388), (390, 400), (390, 406), (391, 404), (391, 405), (392, 394), (392, 403), (393, 396), (393, 406), (394, 402), (395, 401), (395, 404), (396, 402), (401, 407), (403, 405), (408, 409), (408, 410), (408, 412), (409, 411), (409, 426), (410, 411), (410, 414), (411, 427), (412, 413), (412, 414), (413, 415), (413, 429), (414, 415), (415, 428), (416, 417), (416, 420), (416, 430), (417, 421), (417, 431), (418, 419), (418, 432), (419, 433), (420, 421), (420, 423), (420, 424), (421, 425), (422, 423), (422, 425), (422, 506), (423, 424), (423, 507), (424, 425), (426, 427), (426, 430), (427, 431), (428, 429), (428, 432), (429, 433), (430, 431), (432, 433), (506, 507)])
me_chessking.attributes.new('sharp_edge', 'BOOLEAN', 'EDGE').data.foreach_set('value', [ (min(e.vertices), max(e.vertices)) in _k for e in me_chessking.edges])
_uv = me_chessking.uv_layers.new(name='UVMap')
_uv.uv.foreach_set('vector', [0.07684, 0.7743, 0.08414, 0.7559, 0.1092, 0.765, 0.1032, 0.7837, 0.05017, 0.7623, 0.06052, 0.7456, 0.08414, 0.7559, 0.07684, 0.7743, 0.2385, 0.8179, 0.242, 0.7983, 0.2693, 0.8033, 0.2661, 0.8231, 0.4347, 0.8447, 0.436, 0.8245, 0.4641, 0.8267, 0.463, 0.8469, 0.1298, 0.792, 0.1351, 0.773, 0.1613, 0.7802, 0.1566, 0.7994, 0.6326, 0.85, 0.6315, 0.8303, 0.6586, 0.8291, 0.6604, 0.8484, 0.5198, 0.8499, 0.5202, 0.8297, 0.5482, 0.8306, 0.5481, 0.8507, 0.3219, 0.832, 0.3244, 0.8121, 0.3522, 0.8158, 0.3499, 0.8358, 0.4063, 0.8422, 0.408, 0.822, 0.436, 0.8245, 0.4347, 0.8447, 0.6046, 0.8509, 0.604, 0.8309, 0.6315, 0.8303, 0.6326, 0.85, 0.1837, 0.8061, 0.188, 0.7868, 0.2149, 0.7928, 0.211, 0.8123, 0.6878, 0.8456, 0.6849, 0.8271, 0.7097, 0.8235, 0.715, 0.8405, 0.211, 0.8123, 0.2149, 0.7928, 0.242, 0.7983, 0.2385, 0.8179, 0.6604, 0.8484, 0.6586, 0.8291, 0.6849, 0.8271, 0.6878, 0.8456, 0.4914, 0.8486, 0.4921, 0.8284, 0.5202, 0.8297, 0.5198, 0.8499, 0.5764, 0.851, 0.5762, 0.831, 0.604, 0.8309, 0.6046, 0.8509, 0.1032, 0.7837, 0.1092, 0.765, 0.1351, 0.773, 0.1298, 0.792, 0.3499, 0.8358, 0.3522, 0.8158, 0.38, 0.8191, 0.3781, 0.8392, 0.2939, 0.8278, 0.2968, 0.8079, 0.3244, 0.8121, 0.3219, 0.832, 0.463, 0.8469, 0.4641, 0.8267, 0.4921, 0.8284, 0.4914, 0.8486, 0.5481, 0.8507, 0.5482, 0.8306, 0.5762, 0.831, 0.5764, 0.851, 0.1566, 0.7994, 0.1613, 0.7802, 0.188, 0.7868, 0.1837, 0.8061, 0.2661, 0.8231, 0.2693, 0.8033, 0.2968, 0.8079, 0.2939, 0.8278, 0.3781, 0.8392, 0.38, 0.8191, 0.408, 0.822, 0.4063, 0.8422, 0.2053, 0.8375, 0.211, 0.8123, 0.2385, 0.8179, 0.2333, 0.8433, 0.2333, 0.8433, 0.2385, 0.8179, 0.2661, 0.8231, 0.2614, 0.8486, 0.4323, 0.8708, 0.4347, 0.8447, 0.463, 0.8469, 0.461, 0.873, 0.4898, 0.8747, 0.4914, 0.8486, 0.5198, 0.8499, 0.5186, 0.876, 0.09477, 0.8083, 0.1032, 0.7837, 0.1298, 0.792, 0.1223, 0.8167, 0.3464, 0.8617, 0.3499, 0.8358, 0.3781, 0.8392, 0.375, 0.8651, 0.1223, 0.8167, 0.1298, 0.792, 0.1566, 0.7994, 0.1499, 0.8243, 0.1499, 0.8243, 0.1566, 0.7994, 0.1837, 0.8061, 0.1775, 0.8312, 0.6911, 0.8711, 0.6878, 0.8456, 0.715, 0.8405, 0.7206, 0.8666, 0.06704, 0.7987, 0.07684, 0.7743, 0.1032, 0.7837, 0.09477, 0.8083, 0.6049, 0.8768, 0.6046, 0.8509, 0.6326, 0.85, 0.6336, 0.8758, 0.375, 0.8651, 0.3781, 0.8392, 0.4063, 0.8422, 0.4036, 0.8682, 0.6623, 0.874, 0.6604, 0.8484, 0.6878, 0.8456, 0.6911, 0.8711, 0.318, 0.8578, 0.3219, 0.832, 0.3499, 0.8358, 0.3464, 0.8617, 0.2896, 0.8534, 0.2939, 0.8278, 0.3219, 0.832, 0.318, 0.8578, 0.5762, 0.8771, 0.5764, 0.851, 0.6046, 0.8509, 0.6049, 0.8768, 0.2614, 0.8486, 0.2661, 0.8231, 0.2939, 0.8278, 0.2896, 0.8534, 0.4036, 0.8682, 0.4063, 0.8422, 0.4347, 0.8447, 0.4323, 0.8708, 0.461, 0.873, 0.463, 0.8469, 0.4914, 0.8486, 0.4898, 0.8747, 0.6336, 0.8758, 0.6326, 0.85, 0.6604, 0.8484, 0.6623, 0.874, 0.5186, 0.876, 0.5198, 0.8499, 0.5481, 0.8507, 0.5474, 0.8768, 0.5474, 0.8768, 0.5481, 0.8507, 0.5764, 0.851, 0.5762, 0.8771, 0.03855, 0.7876, 0.05017, 0.7623, 0.07684, 0.7743, 0.06704, 0.7987, 0.1775, 0.8312, 0.1837, 0.8061, 0.211, 0.8123, 0.2053, 0.8375, 0.1232, 0.927, 0.1426, 0.8513, 0.1709, 0.8584, 0.1529, 0.9342, 0.09357, 0.9192, 0.1144, 0.8437, 0.1426, 0.8513, 0.1232, 0.927, 0.5759, 0.9837, 0.5761, 0.9052, 0.6054, 0.9049, 0.6067, 0.9836, 0.06399, 0.911, 0.08602, 0.8353, 0.1144, 0.8437, 0.09357, 0.9192, 0.484, 0.9809, 0.4882, 0.9028, 0.5175, 0.9041, 0.5146, 0.9823, 0.2424, 0.9527, 0.2563, 0.8761, 0.285, 0.8811, 0.2723, 0.9578, 0.004905, 0.8934, 0.02811, 0.8162, 0.05736, 0.8261, 0.03442, 0.9023, 0.6996, 0.98, 0.6942, 0.8998, 0.7249, 0.8964, 0.7308, 0.9778, 0.1529, 0.9342, 0.1709, 0.8584, 0.1993, 0.8648, 0.1827, 0.9409, 0.6375, 0.9829, 0.6348, 0.904, 0.6643, 0.9023, 0.6685, 0.9817, 0.6067, 0.9836, 0.6054, 0.9049, 0.6348, 0.904, 0.6375, 0.9829, 0.6685, 0.9817, 0.6643, 0.9023, 0.6942, 0.8998, 0.6996, 0.98, 0.5146, 0.9823, 0.5175, 0.9041, 0.5468, 0.9049, 0.5452, 0.9833, 0.5452, 0.9833, 0.5468, 0.9049, 0.5761, 0.9052, 0.5759, 0.9837, 0.4232, 0.9766, 0.4298, 0.8988, 0.459, 0.9011, 0.4536, 0.979, 0.3024, 0.9625, 0.3138, 0.8855, 0.3427, 0.8895, 0.3325, 0.9667, 0.4536, 0.979, 0.459, 0.9011, 0.4882, 0.9028, 0.484, 0.9809, 0.3325, 0.9667, 0.3427, 0.8895, 0.3717, 0.8931, 0.3626, 0.9705, 0.2723, 0.9578, 0.285, 0.8811, 0.3138, 0.8855, 0.3024, 0.9625, 0.03442, 0.9023, 0.05736, 0.8261, 0.08602, 0.8353, 0.06399, 0.911, 0.3626, 0.9705, 0.3717, 0.8931, 0.4007, 0.8962, 0.3929, 0.9738, 0.2125, 0.9471, 0.2277, 0.8707, 0.2563, 0.8761, 0.2424, 0.9527, 0.1827, 0.9409, 0.1993, 0.8648, 0.2277, 0.8707, 0.2125, 0.9471, 0.3929, 0.9738, 0.4007, 0.8962, 0.4298, 0.8988, 0.4232, 0.9766, 0.4483, 0.08128, 0.4458, 0.06146, 0.4692, 0.05901, 0.4719, 0.07935, 0.3129, 0.09676, 0.3108, 0.07838, 0.3324, 0.07591, 0.3346, 0.0946, 0.1899, 0.1029, 0.1903, 0.08646, 0.2092, 0.08641, 0.2096, 0.1032, 0.2705, 0.1004, 0.2689, 0.08265, 0.2897, 0.08064, 0.2916, 0.09871, 0.3567, 0.09224, 0.3543, 0.07324, 0.3766, 0.07042, 0.3791, 0.08973, 0.6731, 0.03777, 0.6648, 0.01491, 0.6911, 0.004905, 0.6997, 0.02752, 0.4719, 0.07935, 0.4692, 0.05901, 0.4924, 0.05572, 0.4956, 0.07596, 0.2916, 0.09871, 0.2897, 0.08064, 0.3108, 0.07838, 0.3129, 0.09676, 0.5437, 0.06839, 0.5398, 0.04762, 0.564, 0.04281, 0.5684, 0.06394, 0.5195, 0.07237, 0.5159, 0.05191, 0.5398, 0.04762, 0.5437, 0.06839, 0.3346, 0.0946, 0.3324, 0.07591, 0.3543, 0.07324, 0.3567, 0.09224, 0.6195, 0.05305, 0.6136, 0.03108, 0.639, 0.0237, 0.646, 0.04615, 0.5684, 0.06394, 0.564, 0.04281, 0.5886, 0.03736, 0.5937, 0.05889, 0.646, 0.04615, 0.639, 0.0237, 0.6648, 0.01491, 0.6731, 0.03777, 0.4019, 0.08708, 0.3992, 0.06744, 0.4223, 0.06438, 0.425, 0.08429, 0.2499, 0.1018, 0.2486, 0.08435, 0.2689, 0.08265, 0.2705, 0.1004, 0.2296, 0.1027, 0.2287, 0.08565, 0.2486, 0.08435, 0.2499, 0.1018, 0.1522, 0.09859, 0.1542, 0.08344, 0.1719, 0.08553, 0.1706, 0.1015, 0.1706, 0.1015, 0.1719, 0.08553, 0.1903, 0.08646, 0.1899, 0.1029, 0.425, 0.08429, 0.4223, 0.06438, 0.4458, 0.06146, 0.4483, 0.08128, 0.2096, 0.1032, 0.2092, 0.08641, 0.2287, 0.08565, 0.2296, 0.1027, 0.3791, 0.08973, 0.3766, 0.07042, 0.3992, 0.06744, 0.4019, 0.08708, 0.5937, 0.05889, 0.5886, 0.03736, 0.6136, 0.03108, 0.6195, 0.05305, 0.4956, 0.07596, 0.4924, 0.05572, 0.5159, 0.05191, 0.5195, 0.07237, 0.691, 0.5606, 0.6937, 0.534, 0.7254, 0.5371, 0.7176, 0.5645, 0.1426, 0.5135, 0.1445, 0.4925, 0.1676, 0.4955, 0.1651, 0.5169, 0.5879, 0.4577, 0.6138, 0.4579, 0.6136, 0.4731, 0.5876, 0.4728, 0.3558, 0.5402, 0.3574, 0.5169, 0.3821, 0.5189, 0.3806, 0.5423, 0.1209, 0.511, 0.1201, 0.49, 0.1445, 0.4925, 0.1426, 0.5135, 0.6661, 0.4573, 0.6924, 0.4559, 0.6936, 0.4716, 0.6665, 0.4728, 0.2585, 0.53, 0.2608, 0.5075, 0.2846, 0.5101, 0.2825, 0.5328, 0.4611, 0.4545, 0.4861, 0.4554, 0.4855, 0.4701, 0.4604, 0.4691, 0.2112, 0.5238, 0.2138, 0.5017, 0.2372, 0.5047, 0.2348, 0.527, 0.4116, 0.4524, 0.4363, 0.4535, 0.4355, 0.468, 0.4108, 0.4667, 0.1651, 0.5169, 0.1676, 0.4955, 0.1906, 0.4987, 0.188, 0.5204, 0.315, 0.4465, 0.3389, 0.4482, 0.3378, 0.4622, 0.3138, 0.4604, 0.2348, 0.527, 0.2372, 0.5047, 0.2608, 0.5075, 0.2585, 0.53, 0.2449, 0.4406, 0.268, 0.4427, 0.2666, 0.4563, 0.2434, 0.454, 0.3068, 0.5355, 0.3087, 0.5125, 0.3329, 0.5148, 0.3312, 0.5379, 0.177, 0.4333, 0.1993, 0.4359, 0.1976, 0.449, 0.1751, 0.4461, 0.4056, 0.5443, 0.4069, 0.5207, 0.4319, 0.5223, 0.4308, 0.5461, 0.2219, 0.4383, 0.2449, 0.4406, 0.2434, 0.454, 0.2204, 0.4516, 0.268, 0.4427, 0.2914, 0.4447, 0.2901, 0.4584, 0.2666, 0.4563, 0.6642, 0.5583, 0.6654, 0.5325, 0.6937, 0.534, 0.691, 0.5606, 0.1345, 0.4255, 0.1552, 0.4301, 0.1525, 0.4426, 0.1301, 0.4368, 0.3629, 0.4497, 0.3872, 0.4511, 0.3862, 0.4654, 0.3619, 0.4638, 0.5849, 0.5541, 0.5855, 0.5295, 0.6117, 0.5304, 0.6111, 0.5553, 0.1552, 0.4301, 0.177, 0.4333, 0.1751, 0.4461, 0.1525, 0.4426, 0.4467, 0.6846, 0.4561, 0.5477, 0.4816, 0.5492, 0.473, 0.6866, 0.2912, 0.6671, 0.3068, 0.5355, 0.3312, 0.5379, 0.3167, 0.6707, 0.1449, 0.6394, 0.1651, 0.5169, 0.188, 0.5204, 0.1682, 0.6447, 0.241, 0.6589, 0.2585, 0.53, 0.2825, 0.5328, 0.266, 0.6632, 0.3424, 0.674, 0.3558, 0.5402, 0.3806, 0.5423, 0.3683, 0.6771, 0.6801, 0.696, 0.691, 0.5606, 0.7176, 0.5645, 0.705, 0.6967, 0.473, 0.6866, 0.4816, 0.5492, 0.5072, 0.5506, 0.4993, 0.6884, 0.266, 0.6632, 0.2825, 0.5328, 0.3068, 0.5355, 0.2912, 0.6671, 0.5519, 0.6913, 0.5589, 0.553, 0.5849, 0.5541, 0.578, 0.6925, 0.5256, 0.69, 0.533, 0.5518, 0.5589, 0.553, 0.5519, 0.6913, 0.3167, 0.6707, 0.3312, 0.5379, 0.3558, 0.5402, 0.3424, 0.674, 0.6297, 0.6944, 0.6375, 0.5566, 0.6642, 0.5583, 0.6552, 0.6953, 0.578, 0.6925, 0.5849, 0.5541, 0.6111, 0.5553, 0.604, 0.6935, 0.6552, 0.6953, 0.6642, 0.5583, 0.691, 0.5606, 0.6801, 0.696, 0.3943, 0.6798, 0.4056, 0.5443, 0.4308, 0.5461, 0.4204, 0.6824, 0.2163, 0.6545, 0.2348, 0.527, 0.2585, 0.53, 0.241, 0.6589, 0.1921, 0.6497, 0.2112, 0.5238, 0.2348, 0.527, 0.2163, 0.6545, 0.09945, 0.6283, 0.1209, 0.511, 0.1426, 0.5135, 0.122, 0.6339, 0.122, 0.6339, 0.1426, 0.5135, 0.1651, 0.5169, 0.1449, 0.6394, 0.4204, 0.6824, 0.4308, 0.5461, 0.4561, 0.5477, 0.4467, 0.6846, 0.1682, 0.6447, 0.188, 0.5204, 0.2112, 0.5238, 0.1921, 0.6497, 0.3683, 0.6771, 0.3806, 0.5423, 0.4056, 0.5443, 0.3943, 0.6798, 0.604, 0.6935, 0.6111, 0.5553, 0.6375, 0.5566, 0.6297, 0.6944, 0.4993, 0.6884, 0.5072, 0.5506, 0.533, 0.5518, 0.5256, 0.69, 0.5099, 0.4952, 0.5107, 0.4709, 0.5362, 0.4717, 0.5354, 0.4961, 0.6132, 0.4982, 0.6136, 0.4731, 0.6398, 0.4732, 0.6397, 0.4987, 0.3847, 0.4888, 0.3862, 0.4654, 0.4108, 0.4667, 0.4094, 0.4903, 0.1948, 0.4707, 0.1976, 0.449, 0.2204, 0.4516, 0.2178, 0.4736, 0.4343, 0.4918, 0.4355, 0.468, 0.4604, 0.4691, 0.4593, 0.493, 0.1491, 0.4643, 0.1525, 0.4426, 0.1751, 0.4461, 0.172, 0.4677, 0.1264, 0.4599, 0.1302, 0.4387, 0.1525, 0.4426, 0.1491, 0.4643, 0.2178, 0.4736, 0.2204, 0.4516, 0.2434, 0.454, 0.241, 0.4762, 0.241, 0.4762, 0.2434, 0.454, 0.2666, 0.4563, 0.2644, 0.4787, 0.4094, 0.4903, 0.4108, 0.4667, 0.4355, 0.468, 0.4343, 0.4918, 0.6669, 0.4989, 0.6665, 0.4728, 0.6936, 0.4716, 0.695, 0.4986, 0.587, 0.4976, 0.5876, 0.4728, 0.6136, 0.4731, 0.6132, 0.4982, 0.6397, 0.4987, 0.6398, 0.4732, 0.6665, 0.4728, 0.6669, 0.4989, 0.336, 0.4852, 0.3378, 0.4622, 0.3619, 0.4638, 0.3603, 0.4871, 0.5354, 0.4961, 0.5362, 0.4717, 0.5618, 0.4723, 0.5611, 0.4969, 0.5611, 0.4969, 0.5618, 0.4723, 0.5876, 0.4728, 0.587, 0.4976, 0.2881, 0.481, 0.2901, 0.4584, 0.3138, 0.4604, 0.3119, 0.4832, 0.4845, 0.4942, 0.4855, 0.4701, 0.5107, 0.4709, 0.5099, 0.4952, 0.695, 0.4986, 0.6936, 0.4716, 0.722, 0.4685, 0.7244, 0.4969, 0.3603, 0.4871, 0.3619, 0.4638, 0.3862, 0.4654, 0.3847, 0.4888, 0.2644, 0.4787, 0.2666, 0.4563, 0.2901, 0.4584, 0.2881, 0.481, 0.172, 0.4677, 0.1751, 0.4461, 0.1976, 0.449, 0.1948, 0.4707, 0.3119, 0.4832, 0.3138, 0.4604, 0.3378, 0.4622, 0.336, 0.4852, 0.4593, 0.493, 0.4604, 0.4691, 0.4855, 0.4701, 0.4845, 0.4942, 0.6399, 0.4578, 0.6661, 0.4573, 0.6665, 0.4728, 0.6398, 0.4732, 0.4308, 0.5461, 0.4319, 0.5223, 0.4571, 0.5238, 0.4561, 0.5477, 0.4816, 0.5492, 0.4825, 0.5251, 0.508, 0.5264, 0.5072, 0.5506, 0.3389, 0.4482, 0.3629, 0.4497, 0.3619, 0.4638, 0.3378, 0.4622, 0.188, 0.5204, 0.1906, 0.4987, 0.2138, 0.5017, 0.2112, 0.5238, 0.5113, 0.4562, 0.5367, 0.4568, 0.5362, 0.4717, 0.5107, 0.4709, 0.2825, 0.5328, 0.2846, 0.5101, 0.3087, 0.5125, 0.3068, 0.5355, 0.5367, 0.4568, 0.5622, 0.4573, 0.5618, 0.4723, 0.5362, 0.4717, 0.3806, 0.5423, 0.3821, 0.5189, 0.4069, 0.5207, 0.4056, 0.5443, 0.6138, 0.4579, 0.6399, 0.4578, 0.6398, 0.4732, 0.6136, 0.4731, 0.5589, 0.553, 0.5595, 0.5285, 0.5855, 0.5295, 0.5849, 0.5541, 0.5622, 0.4573, 0.5879, 0.4577, 0.5876, 0.4728, 0.5618, 0.4723, 0.6111, 0.5553, 0.6117, 0.5304, 0.6383, 0.5314, 0.6375, 0.5566, 0.3872, 0.4511, 0.4116, 0.4524, 0.4108, 0.4667, 0.3862, 0.4654, 0.533, 0.5518, 0.5336, 0.5275, 0.5595, 0.5285, 0.5589, 0.553, 0.2914, 0.4447, 0.315, 0.4465, 0.3138, 0.4604, 0.2901, 0.4584, 0.5072, 0.5506, 0.508, 0.5264, 0.5336, 0.5275, 0.533, 0.5518, 0.1993, 0.4359, 0.2219, 0.4383, 0.2204, 0.4516, 0.1976, 0.449, 0.3312, 0.5379, 0.3329, 0.5148, 0.3574, 0.5169, 0.3558, 0.5402, 0.4861, 0.4554, 0.5113, 0.4562, 0.5107, 0.4709, 0.4855, 0.4701, 0.5119, 0.3197, 0.5072, 0.1877, 0.5321, 0.186, 0.5367, 0.3195, 0.4363, 0.4535, 0.4611, 0.4545, 0.4604, 0.4691, 0.4355, 0.468, 0.6375, 0.5566, 0.6383, 0.5314, 0.6654, 0.5325, 0.6642, 0.5583, 0.6924, 0.4559, 0.7179, 0.4529, 0.722, 0.4685, 0.6936, 0.4716, 0.1948, 0.4707, 0.2178, 0.4736, 0.2168, 0.4815, 0.1938, 0.4786, 0.344, 0.3193, 0.3417, 0.197, 0.3645, 0.196, 0.3673, 0.3196, 0.4845, 0.4942, 0.5099, 0.4952, 0.5095, 0.5039, 0.4841, 0.5029, 0.4343, 0.4918, 0.4593, 0.493, 0.4588, 0.5017, 0.4337, 0.5003, 0.5367, 0.3195, 0.5321, 0.186, 0.5574, 0.1843, 0.5617, 0.3192, 0.695, 0.4986, 0.7244, 0.4969, 0.7262, 0.5077, 0.6952, 0.5087, 0.612, 0.3188, 0.6097, 0.1809, 0.6367, 0.1796, 0.6372, 0.3186, 0.1491, 0.4643, 0.172, 0.4677, 0.1708, 0.4755, 0.1478, 0.4721, 0.5617, 0.3192, 0.5574, 0.1843, 0.5833, 0.1825, 0.5868, 0.319, 0.3603, 0.4871, 0.3847, 0.4888, 0.3841, 0.4972, 0.3596, 0.4954, 0.3908, 0.3199, 0.3876, 0.1949, 0.4109, 0.1937, 0.4146, 0.32, 0.1264, 0.4599, 0.1491, 0.4643, 0.1478, 0.4721, 0.1237, 0.4675, 0.2981, 0.3182, 0.2968, 0.1985, 0.3191, 0.1978, 0.3209, 0.3188, 0.2644, 0.4787, 0.2881, 0.481, 0.2872, 0.4892, 0.2635, 0.4868, 0.2097, 0.3149, 0.2093, 0.1994, 0.231, 0.1994, 0.2313, 0.3159, 0.2178, 0.4736, 0.241, 0.4762, 0.2401, 0.4842, 0.2168, 0.4815, 0.4872, 0.3199, 0.4826, 0.1893, 0.5072, 0.1877, 0.5119, 0.3197, 0.172, 0.4677, 0.1948, 0.4707, 0.1938, 0.4786, 0.1708, 0.4755, 0.4386, 0.32, 0.4345, 0.1923, 0.4584, 0.1909, 0.4628, 0.32, 0.241, 0.4762, 0.2644, 0.4787, 0.2635, 0.4868, 0.2401, 0.4842, 0.6874, 0.3187, 0.6928, 0.1792, 0.7212, 0.1817, 0.7126, 0.3189, 0.3119, 0.4832, 0.336, 0.4852, 0.3353, 0.4935, 0.3111, 0.4914, 0.1675, 0.3128, 0.1664, 0.1994, 0.1878, 0.1993, 0.1884, 0.3139, 0.4094, 0.4903, 0.4343, 0.4918, 0.4337, 0.5003, 0.4088, 0.4988, 0.4571, 0.5238, 0.4588, 0.5017, 0.4841, 0.5029, 0.4825, 0.5251, 0.3087, 0.5125, 0.3111, 0.4914, 0.3353, 0.4935, 0.3329, 0.5148, 0.1676, 0.4955, 0.1708, 0.4755, 0.1938, 0.4786, 0.1906, 0.4987, 0.2608, 0.5075, 0.2635, 0.4868, 0.2872, 0.4892, 0.2846, 0.5101, 0.3574, 0.5169, 0.3596, 0.4954, 0.3841, 0.4972, 0.3821, 0.5189, 0.6937, 0.534, 0.6952, 0.5087, 0.7262, 0.5077, 0.7254, 0.5371, 0.4825, 0.5251, 0.4841, 0.5029, 0.5095, 0.5039, 0.508, 0.5264, 0.2846, 0.5101, 0.2872, 0.4892, 0.3111, 0.4914, 0.3087, 0.5125, 0.5595, 0.5285, 0.5608, 0.5058, 0.5867, 0.5066, 0.5855, 0.5295, 0.5336, 0.5275, 0.535, 0.5049, 0.5608, 0.5058, 0.5595, 0.5285, 0.3329, 0.5148, 0.3353, 0.4935, 0.3596, 0.4954, 0.3574, 0.5169, 0.6383, 0.5314, 0.6395, 0.5079, 0.6667, 0.5084, 0.6654, 0.5325, 0.5855, 0.5295, 0.5867, 0.5066, 0.613, 0.5073, 0.6117, 0.5304, 0.6654, 0.5325, 0.6667, 0.5084, 0.6952, 0.5087, 0.6937, 0.534, 0.4069, 0.5207, 0.4088, 0.4988, 0.4337, 0.5003, 0.4319, 0.5223, 0.2372, 0.5047, 0.2401, 0.4842, 0.2635, 0.4868, 0.2608, 0.5075, 0.2138, 0.5017, 0.2168, 0.4815, 0.2401, 0.4842, 0.2372, 0.5047, 0.1201, 0.49, 0.1237, 0.4675, 0.1478, 0.4721, 0.1445, 0.4925, 0.1445, 0.4925, 0.1478, 0.4721, 0.1708, 0.4755, 0.1676, 0.4955, 0.4319, 0.5223, 0.4337, 0.5003, 0.4588, 0.5017, 0.4571, 0.5238, 0.1906, 0.4987, 0.1938, 0.4786, 0.2168, 0.4815, 0.2138, 0.5017, 0.3821, 0.5189, 0.3841, 0.4972, 0.4088, 0.4988, 0.4069, 0.5207, 0.6117, 0.5304, 0.613, 0.5073, 0.6395, 0.5079, 0.6383, 0.5314, 0.508, 0.5264, 0.5095, 0.5039, 0.535, 0.5049, 0.5336, 0.5275, 0.2881, 0.481, 0.3119, 0.4832, 0.3111, 0.4914, 0.2872, 0.4892, 0.6372, 0.3186, 0.6367, 0.1796, 0.6645, 0.1789, 0.6624, 0.3186, 0.3847, 0.4888, 0.4094, 0.4903, 0.4088, 0.4988, 0.3841, 0.4972, 0.5611, 0.4969, 0.587, 0.4976, 0.5867, 0.5066, 0.5608, 0.5058, 0.5868, 0.319, 0.5833, 0.1825, 0.6097, 0.1809, 0.612, 0.3188, 0.646, 0.04615, 0.6731, 0.03777, 0.681, 0.06242, 0.652, 0.07, 0.6132, 0.4982, 0.6397, 0.4987, 0.6395, 0.5079, 0.613, 0.5073, 0.5354, 0.4961, 0.5611, 0.4969, 0.5608, 0.5058, 0.535, 0.5049, 0.6624, 0.3186, 0.6645, 0.1789, 0.6928, 0.1792, 0.6874, 0.3187, 0.4628, 0.32, 0.4584, 0.1909, 0.4826, 0.1893, 0.4872, 0.3199, 0.5099, 0.4952, 0.5354, 0.4961, 0.535, 0.5049, 0.5095, 0.5039, 0.336, 0.4852, 0.3603, 0.4871, 0.3596, 0.4954, 0.3353, 0.4935, 0.4146, 0.32, 0.4109, 0.1937, 0.4345, 0.1923, 0.4386, 0.32, 0.3209, 0.3188, 0.3191, 0.1978, 0.3417, 0.197, 0.344, 0.3193, 0.6397, 0.4987, 0.6669, 0.4989, 0.6667, 0.5084, 0.6395, 0.5079, 0.2533, 0.3167, 0.2528, 0.1993, 0.2747, 0.199, 0.2756, 0.3175, 0.1884, 0.3139, 0.1878, 0.1993, 0.2093, 0.1994, 0.2097, 0.3149, 0.587, 0.4976, 0.6132, 0.4982, 0.613, 0.5073, 0.5867, 0.5066, 0.2313, 0.3159, 0.231, 0.1994, 0.2528, 0.1993, 0.2533, 0.3167, 0.2756, 0.3175, 0.2747, 0.199, 0.2968, 0.1985, 0.2981, 0.3182, 0.6669, 0.4989, 0.695, 0.4986, 0.6952, 0.5087, 0.6667, 0.5084, 0.1466, 0.3118, 0.1457, 0.2004, 0.1664, 0.1994, 0.1675, 0.3128, 0.4593, 0.493, 0.4845, 0.4942, 0.4841, 0.5029, 0.4588, 0.5017, 0.3673, 0.3196, 0.3645, 0.196, 0.3876, 0.1949, 0.3908, 0.3199, 0.4561, 0.5477, 0.4571, 0.5238, 0.4825, 0.5251, 0.4816, 0.5492, 0.4483, 0.08128, 0.4719, 0.07935, 0.4742, 0.09917, 0.4506, 0.1022, 0.5833, 0.1825, 0.5797, 0.1482, 0.6063, 0.1457, 0.6097, 0.1809, 0.4019, 0.08708, 0.425, 0.08429, 0.427, 0.1046, 0.4038, 0.107, 0.3129, 0.09676, 0.3346, 0.0946, 0.3362, 0.1136, 0.3143, 0.1155, 0.6367, 0.1796, 0.6338, 0.1431, 0.6626, 0.1408, 0.6645, 0.1789, 0.9044, 0.659, 0.9164, 0.6797, 0.9226, 0.7029, 0.9226, 0.7268, 0.9164, 0.75, 0.9044, 0.7707, 0.8875, 0.7877, 0.8667, 0.7997, 0.8436, 0.8059, 0.8196, 0.8059, 0.7965, 0.7997, 0.7757, 0.7877, 0.7588, 0.7707, 0.7468, 0.75, 0.7406, 0.7268, 0.7406, 0.7029, 0.7468, 0.6797, 0.7588, 0.659, 0.7757, 0.642, 0.7965, 0.6301, 0.8196, 0.6239, 0.8436, 0.6239, 0.8667, 0.6301, 0.8875, 0.642, 0.2499, 0.1018, 0.2705, 0.1004, 0.2714, 0.1185, 0.2505, 0.1196, 0.1899, 0.1029, 0.2096, 0.1032, 0.2092, 0.1204, 0.1888, 0.1199, 0.3417, 0.197, 0.3396, 0.1673, 0.3622, 0.166, 0.3645, 0.196, 0.5072, 0.1877, 0.5039, 0.1553, 0.5287, 0.153, 0.5321, 0.186, 0.2296, 0.1027, 0.2499, 0.1018, 0.2505, 0.1196, 0.2298, 0.1203, 0.2705, 0.1004, 0.2916, 0.09871, 0.2927, 0.1171, 0.2714, 0.1185, 0.5321, 0.186, 0.5287, 0.153, 0.5539, 0.1507, 0.5574, 0.1843, 0.6097, 0.1809, 0.6063, 0.1457, 0.6338, 0.1431, 0.6367, 0.1796, 0.1522, 0.09859, 0.1706, 0.1015, 0.1683, 0.1182, 0.1469, 0.1147, 0.3567, 0.09224, 0.3791, 0.08973, 0.3809, 0.1093, 0.3584, 0.1115, 0.5574, 0.1843, 0.5539, 0.1507, 0.5797, 0.1482, 0.5833, 0.1825, 0.3876, 0.1949, 0.3851, 0.1645, 0.4082, 0.1629, 0.4109, 0.1937, 0.1706, 0.1015, 0.1899, 0.1029, 0.1888, 0.1199, 0.1683, 0.1182, 0.6731, 0.03777, 0.6997, 0.02752, 0.7124, 0.05181, 0.681, 0.06242, 0.2968, 0.1985, 0.2951, 0.1694, 0.3172, 0.1684, 0.3191, 0.1978, 0.2093, 0.1994, 0.2085, 0.1713, 0.2301, 0.1711, 0.231, 0.1994, 0.425, 0.08429, 0.4483, 0.08128, 0.4506, 0.1022, 0.427, 0.1046, 0.5017, 0.1283, 0.498, 0.09647, 0.5222, 0.0933, 0.5263, 0.1256, 0.6033, 0.116, 0.5978, 0.08125, 0.6243, 0.07609, 0.6307, 0.1122, 0.3836, 0.1392, 0.3809, 0.1093, 0.4038, 0.107, 0.4066, 0.1373, 0.2089, 0.1478, 0.2092, 0.1204, 0.2298, 0.1203, 0.2301, 0.1477, 0.43, 0.1353, 0.427, 0.1046, 0.4506, 0.1022, 0.4536, 0.1331, 0.1657, 0.1466, 0.1683, 0.1182, 0.1888, 0.1199, 0.1875, 0.1475, 0.1431, 0.1442, 0.1469, 0.1147, 0.1683, 0.1182, 0.1657, 0.1466, 0.2301, 0.1477, 0.2298, 0.1203, 0.2505, 0.1196, 0.2514, 0.1472, 0.2514, 0.1472, 0.2505, 0.1196, 0.2714, 0.1185, 0.2728, 0.1464, 0.4066, 0.1373, 0.4038, 0.107, 0.427, 0.1046, 0.43, 0.1353, 0.6595, 0.108, 0.652, 0.07, 0.681, 0.06242, 0.6905, 0.103, 0.577, 0.1195, 0.572, 0.08575, 0.5978, 0.08125, 0.6033, 0.116, 0.6307, 0.1122, 0.6243, 0.07609, 0.652, 0.07, 0.6595, 0.108, 0.3384, 0.1427, 0.3362, 0.1136, 0.3584, 0.1115, 0.3609, 0.141, 0.5263, 0.1256, 0.5222, 0.0933, 0.5469, 0.08974, 0.5514, 0.1227, 0.5514, 0.1227, 0.5469, 0.08974, 0.572, 0.08575, 0.577, 0.1195, 0.2944, 0.1454, 0.2927, 0.1171, 0.3143, 0.1155, 0.3163, 0.1441, 0.4775, 0.1308, 0.4742, 0.09917, 0.498, 0.09647, 0.5017, 0.1283, 0.6905, 0.103, 0.681, 0.06242, 0.7124, 0.05181, 0.724, 0.09627, 0.3609, 0.141, 0.3584, 0.1115, 0.3809, 0.1093, 0.3836, 0.1392, 0.2728, 0.1464, 0.2714, 0.1185, 0.2927, 0.1171, 0.2944, 0.1454, 0.1875, 0.1475, 0.1888, 0.1199, 0.2092, 0.1204, 0.2089, 0.1478, 0.3163, 0.1441, 0.3143, 0.1155, 0.3362, 0.1136, 0.3384, 0.1427, 0.4536, 0.1331, 0.4506, 0.1022, 0.4742, 0.09917, 0.4775, 0.1308, 0.6645, 0.1789, 0.6626, 0.1408, 0.6938, 0.1389, 0.6928, 0.1792, 0.5684, 0.06394, 0.5937, 0.05889, 0.5978, 0.08125, 0.572, 0.08575, 0.4109, 0.1937, 0.4082, 0.1629, 0.4317, 0.1612, 0.4345, 0.1923, 0.3191, 0.1978, 0.3172, 0.1684, 0.3396, 0.1673, 0.3417, 0.197, 0.6195, 0.05305, 0.646, 0.04615, 0.652, 0.07, 0.6243, 0.07609, 0.2528, 0.1993, 0.2516, 0.1708, 0.2733, 0.1702, 0.2747, 0.199, 0.1878, 0.1993, 0.1868, 0.1713, 0.2085, 0.1713, 0.2093, 0.1994, 0.3346, 0.0946, 0.3567, 0.09224, 0.3584, 0.1115, 0.3362, 0.1136, 0.4956, 0.07596, 0.5195, 0.07237, 0.5222, 0.0933, 0.498, 0.09647, 0.231, 0.1994, 0.2301, 0.1711, 0.2516, 0.1708, 0.2528, 0.1993, 0.2747, 0.199, 0.2733, 0.1702, 0.2951, 0.1694, 0.2968, 0.1985, 0.5195, 0.07237, 0.5437, 0.06839, 0.5469, 0.08974, 0.5222, 0.0933, 0.5937, 0.05889, 0.6195, 0.05305, 0.6243, 0.07609, 0.5978, 0.08125, 0.1457, 0.2004, 0.1399, 0.172, 0.1645, 0.1714, 0.1664, 0.1994, 0.3645, 0.196, 0.3622, 0.166, 0.3851, 0.1645, 0.3876, 0.1949, 0.5437, 0.06839, 0.5684, 0.06394, 0.572, 0.08575, 0.5469, 0.08974, 0.1664, 0.1994, 0.1645, 0.1714, 0.1868, 0.1713, 0.1878, 0.1993, 0.3791, 0.08973, 0.4019, 0.08708, 0.4038, 0.107, 0.3809, 0.1093, 0.6928, 0.1792, 0.6938, 0.1389, 0.7308, 0.1384, 0.7212, 0.1817, 0.2916, 0.09871, 0.3129, 0.09676, 0.3143, 0.1155, 0.2927, 0.1171, 0.2096, 0.1032, 0.2296, 0.1027, 0.2298, 0.1203, 0.2092, 0.1204, 0.4345, 0.1923, 0.4317, 0.1612, 0.4555, 0.1593, 0.4584, 0.1909, 0.4826, 0.1893, 0.4795, 0.1574, 0.5039, 0.1553, 0.5072, 0.1877, 0.4719, 0.07935, 0.4956, 0.07596, 0.498, 0.09647, 0.4742, 0.09917, 0.4536, 0.1331, 0.4775, 0.1308, 0.4784, 0.1407, 0.4544, 0.1429, 0.6595, 0.108, 0.6905, 0.103, 0.6925, 0.1166, 0.6611, 0.1203, 0.577, 0.1195, 0.6033, 0.116, 0.6047, 0.1271, 0.5782, 0.1302, 0.6307, 0.1122, 0.6595, 0.108, 0.6611, 0.1203, 0.6322, 0.1238, 0.3384, 0.1427, 0.3609, 0.141, 0.3615, 0.1504, 0.339, 0.1519, 0.5017, 0.1283, 0.5263, 0.1256, 0.5274, 0.1359, 0.5027, 0.1384, 0.5263, 0.1256, 0.5514, 0.1227, 0.5525, 0.1332, 0.5274, 0.1359, 0.6033, 0.116, 0.6307, 0.1122, 0.6322, 0.1238, 0.6047, 0.1271, 0.5514, 0.1227, 0.577, 0.1195, 0.5782, 0.1302, 0.5525, 0.1332, 0.3836, 0.1392, 0.4066, 0.1373, 0.4074, 0.1469, 0.3843, 0.1487, 0.4555, 0.1593, 0.4544, 0.1429, 0.4784, 0.1407, 0.4795, 0.1574, 0.3172, 0.1684, 0.3168, 0.1532, 0.339, 0.1519, 0.3396, 0.1673, 0.1868, 0.1713, 0.1873, 0.1564, 0.2088, 0.1566, 0.2085, 0.1713, 0.2733, 0.1702, 0.2731, 0.1553, 0.2948, 0.1544, 0.2951, 0.1694, 0.3622, 0.166, 0.3615, 0.1504, 0.3843, 0.1487, 0.3851, 0.1645, 0.6938, 0.1389, 0.6925, 0.1166, 0.7285, 0.1113, 0.7308, 0.1384, 0.4795, 0.1574, 0.4784, 0.1407, 0.5027, 0.1384, 0.5039, 0.1553, 0.2951, 0.1694, 0.2948, 0.1544, 0.3168, 0.1532, 0.3172, 0.1684, 0.5539, 0.1507, 0.5525, 0.1332, 0.5782, 0.1302, 0.5797, 0.1482, 0.5287, 0.153, 0.5274, 0.1359, 0.5525, 0.1332, 0.5539, 0.1507, 0.3396, 0.1673, 0.339, 0.1519, 0.3615, 0.1504, 0.3622, 0.166, 0.6338, 0.1431, 0.6322, 0.1238, 0.6611, 0.1203, 0.6626, 0.1408, 0.5797, 0.1482, 0.5782, 0.1302, 0.6047, 0.1271, 0.6063, 0.1457, 0.6626, 0.1408, 0.6611, 0.1203, 0.6925, 0.1166, 0.6938, 0.1389, 0.4082, 0.1629, 0.4074, 0.1469, 0.4308, 0.145, 0.4317, 0.1612, 0.2516, 0.1708, 0.2516, 0.156, 0.2731, 0.1553, 0.2733, 0.1702, 0.2301, 0.1711, 0.2302, 0.1564, 0.2516, 0.156, 0.2516, 0.1708, 0.1399, 0.172, 0.1407, 0.1538, 0.1651, 0.1557, 0.1645, 0.1714, 0.1645, 0.1714, 0.1651, 0.1557, 0.1873, 0.1564, 0.1868, 0.1713, 0.4317, 0.1612, 0.4308, 0.145, 0.4544, 0.1429, 0.4555, 0.1593, 0.2085, 0.1713, 0.2088, 0.1566, 0.2302, 0.1564, 0.2301, 0.1711, 0.3851, 0.1645, 0.3843, 0.1487, 0.4074, 0.1469, 0.4082, 0.1629, 0.6063, 0.1457, 0.6047, 0.1271, 0.6322, 0.1238, 0.6338, 0.1431, 0.5039, 0.1553, 0.5027, 0.1384, 0.5274, 0.1359, 0.5287, 0.153, 0.4066, 0.1373, 0.43, 0.1353, 0.4308, 0.145, 0.4074, 0.1469, 0.3163, 0.1441, 0.3384, 0.1427, 0.339, 0.1519, 0.3168, 0.1532, 0.2514, 0.1472, 0.2728, 0.1464, 0.2731, 0.1553, 0.2516, 0.156, 0.1875, 0.1475, 0.2089, 0.1478, 0.2088, 0.1566, 0.1873, 0.1564, 0.2301, 0.1477, 0.2514, 0.1472, 0.2516, 0.156, 0.2302, 0.1564, 0.2728, 0.1464, 0.2944, 0.1454, 0.2948, 0.1544, 0.2731, 0.1553, 0.1431, 0.1442, 0.1657, 0.1466, 0.1651, 0.1557, 0.1407, 0.1538, 0.3609, 0.141, 0.3836, 0.1392, 0.3843, 0.1487, 0.3615, 0.1504, 0.1657, 0.1466, 0.1875, 0.1475, 0.1873, 0.1564, 0.1651, 0.1557, 0.6905, 0.103, 0.724, 0.09627, 0.7285, 0.1113, 0.6925, 0.1166, 0.43, 0.1353, 0.4536, 0.1331, 0.4544, 0.1429, 0.4308, 0.145, 0.4775, 0.1308, 0.5017, 0.1283, 0.5027, 0.1384, 0.4784, 0.1407, 0.2089, 0.1478, 0.2301, 0.1477, 0.2302, 0.1564, 0.2088, 0.1566, 0.2944, 0.1454, 0.3163, 0.1441, 0.3168, 0.1532, 0.2948, 0.1544, 0.4584, 0.1909, 0.4555, 0.1593, 0.4795, 0.1574, 0.4826, 0.1893, 0.8155, 0.3785, 0.8465, 0.3702, 0.8786, 0.3702, 0.9096, 0.3785, 0.9374, 0.3946, 0.9601, 0.4173, 0.9761, 0.4451, 0.9844, 0.4761, 0.9844, 0.5082, 0.9761, 0.5392, 0.9601, 0.567, 0.9374, 0.5897, 0.9096, 0.6057, 0.8786, 0.6141, 0.8465, 0.6141, 0.8155, 0.6057, 0.7877, 0.5897, 0.765, 0.567, 0.7489, 0.5392, 0.7406, 0.5082, 0.7406, 0.4761, 0.7489, 0.4451, 0.765, 0.4173, 0.7877, 0.3946, 0.7783, 0.1273, 0.8598, 0.1273, 0.8598, 0.165, 0.7783, 0.165, 0.7783, 0.2757, 0.8598, 0.2757, 0.8598, 0.3051, 0.7783, 0.3051, 0.7783, 0.06022, 0.8598, 0.06022, 0.8598, 0.09792, 0.7783, 0.09792, 0.7783, 0.09792, 0.8598, 0.09792, 0.8598, 0.1273, 0.7783, 0.1273, 0.7406, 0.1273, 0.7406, 0.09792, 0.7783, 0.09792, 0.7783, 0.1273, 0.8045, 0.0426, 0.8045, 0.004905, 0.8598, 0.004905, 0.8598, 0.0426, 0.8978, 0.165, 0.8978, 0.1273, 0.9448, 0.1273, 0.9448, 0.165, 0.8978, 0.2757, 0.8598, 0.2757, 0.8598, 0.2204, 0.8978, 0.2204, 0.8598, 0.1273, 0.8598, 0.09792, 0.8978, 0.09792, 0.8978, 0.1273, 0.8598, 0.3051, 0.8598, 0.2757, 0.8978, 0.2757, 0.8978, 0.3051, 0.9448, 0.1273, 0.9448, 0.09792, 0.9929, 0.1126, 0.8978, 0.1273, 0.8978, 0.09792, 0.9448, 0.09792, 0.9448, 0.1273, 0.8978, 0.3051, 0.8978, 0.2757, 0.9448, 0.2757, 0.9448, 0.3051, 0.8978, 0.09792, 0.8978, 0.06022, 0.9448, 0.06022, 0.9448, 0.09792, 0.8598, 0.0426, 0.8598, 0.004905, 0.8978, 0.004905, 0.8978, 0.0426, 0.9448, 0.3051, 0.9448, 0.2757, 0.9929, 0.2904, 0.9448, 0.09792, 0.9448, 0.06022, 0.9951, 0.06022, 0.9951, 0.09792, 0.9448, 0.165, 0.9448, 0.1273, 0.9951, 0.1273, 0.9951, 0.165, 0.8598, 0.2204, 0.8598, 0.1827, 0.8978, 0.1827, 0.8978, 0.2204, 0.8978, 0.09792, 0.8598, 0.09792, 0.8598, 0.0426, 0.8978, 0.0426, 0.8045, 0.2204, 0.8045, 0.1827, 0.8598, 0.1827, 0.8598, 0.2204, 0.8598, 0.1273, 0.8978, 0.1273, 0.8978, 0.1827, 0.8598, 0.1827, 0.8598, 0.3051, 0.8978, 0.3051, 0.8978, 0.3604, 0.8598, 0.3604, 0.9531, 0.004905, 0.9531, 0.0426, 0.8978, 0.0426, 0.8978, 0.004905, 0.9531, 0.1827, 0.9531, 0.2204, 0.8978, 0.2204, 0.8978, 0.1827, 0.3629, 0.4497, 0.3673, 0.3196, 0.3908, 0.3199, 0.3872, 0.4511, 0.1345, 0.4255, 0.1466, 0.3118, 0.1675, 0.3128, 0.1552, 0.4301, 0.268, 0.4427, 0.2756, 0.3175, 0.2981, 0.3182, 0.2914, 0.4447, 0.2219, 0.4383, 0.2313, 0.3159, 0.2533, 0.3167, 0.2449, 0.4406, 0.177, 0.4333, 0.1884, 0.3139, 0.2097, 0.3149, 0.1993, 0.4359, 0.2449, 0.4406, 0.2533, 0.3167, 0.2756, 0.3175, 0.268, 0.4427, 0.315, 0.4465, 0.3209, 0.3188, 0.344, 0.3193, 0.3389, 0.4482, 0.4116, 0.4524, 0.4146, 0.32, 0.4386, 0.32, 0.4363, 0.4535, 0.4611, 0.4545, 0.4628, 0.32, 0.4872, 0.3199, 0.4861, 0.4554, 0.6661, 0.4573, 0.6624, 0.3186, 0.6874, 0.3187, 0.6924, 0.4559, 0.5879, 0.4577, 0.5868, 0.319, 0.612, 0.3188, 0.6138, 0.4579, 0.6399, 0.4578, 0.6372, 0.3186, 0.6624, 0.3186, 0.6661, 0.4573, 0.1552, 0.4301, 0.1675, 0.3128, 0.1884, 0.3139, 0.177, 0.4333, 0.6924, 0.4559, 0.6874, 0.3187, 0.7126, 0.3189, 0.7179, 0.4529, 0.4363, 0.4535, 0.4386, 0.32, 0.4628, 0.32, 0.4611, 0.4545, 0.4861, 0.4554, 0.4872, 0.3199, 0.5119, 0.3197, 0.5113, 0.4562, 0.1993, 0.4359, 0.2097, 0.3149, 0.2313, 0.3159, 0.2219, 0.4383, 0.2914, 0.4447, 0.2981, 0.3182, 0.3209, 0.3188, 0.315, 0.4465, 0.3872, 0.4511, 0.3908, 0.3199, 0.4146, 0.32, 0.4116, 0.4524, 0.5622, 0.4573, 0.5617, 0.3192, 0.5868, 0.319, 0.5879, 0.4577, 0.6138, 0.4579, 0.612, 0.3188, 0.6372, 0.3186, 0.6399, 0.4578, 0.5367, 0.4568, 0.5367, 0.3195, 0.5617, 0.3192, 0.5622, 0.4573, 0.3389, 0.4482, 0.344, 0.3193, 0.3673, 0.3196, 0.3629, 0.4497, 0.5113, 0.4562, 0.5119, 0.3197, 0.5367, 0.3195, 0.5367, 0.4568, 0.4921, 0.8284, 0.4993, 0.6884, 0.5256, 0.69, 0.5202, 0.8297, 0.604, 0.8309, 0.604, 0.6935, 0.6297, 0.6944, 0.6315, 0.8303, 0.3522, 0.8158, 0.3683, 0.6771, 0.3943, 0.6798, 0.38, 0.8191, 0.1351, 0.773, 0.1682, 0.6447, 0.1921, 0.6497, 0.1613, 0.7802, 0.408, 0.822, 0.4204, 0.6824, 0.4467, 0.6846, 0.436, 0.8245, 0.08414, 0.7559, 0.122, 0.6339, 0.1449, 0.6394, 0.1092, 0.765, 0.06052, 0.7456, 0.09945, 0.6283, 0.122, 0.6339, 0.08414, 0.7559, 0.1613, 0.7802, 0.1921, 0.6497, 0.2163, 0.6545, 0.188, 0.7868, 0.188, 0.7868, 0.2163, 0.6545, 0.241, 0.6589, 0.2149, 0.7928, 0.38, 0.8191, 0.3943, 0.6798, 0.4204, 0.6824, 0.408, 0.822, 0.6586, 0.8291, 0.6552, 0.6953, 0.6801, 0.696, 0.6849, 0.8271, 0.5762, 0.831, 0.578, 0.6925, 0.604, 0.6935, 0.604, 0.8309, 0.6315, 0.8303, 0.6297, 0.6944, 0.6552, 0.6953, 0.6586, 0.8291, 0.2968, 0.8079, 0.3167, 0.6707, 0.3424, 0.674, 0.3244, 0.8121, 0.5202, 0.8297, 0.5256, 0.69, 0.5519, 0.6913, 0.5482, 0.8306, 0.5482, 0.8306, 0.5519, 0.6913, 0.578, 0.6925, 0.5762, 0.831, 0.242, 0.7983, 0.266, 0.6632, 0.2912, 0.6671, 0.2693, 0.8033, 0.4641, 0.8267, 0.473, 0.6866, 0.4993, 0.6884, 0.4921, 0.8284, 0.6849, 0.8271, 0.6801, 0.696, 0.705, 0.6967, 0.7097, 0.8235, 0.3244, 0.8121, 0.3424, 0.674, 0.3683, 0.6771, 0.3522, 0.8158, 0.2149, 0.7928, 0.241, 0.6589, 0.266, 0.6632, 0.242, 0.7983, 0.1092, 0.765, 0.1449, 0.6394, 0.1682, 0.6447, 0.1351, 0.773, 0.2693, 0.8033, 0.2912, 0.6671, 0.3167, 0.6707, 0.2968, 0.8079, 0.436, 0.8245, 0.4467, 0.6846, 0.473, 0.6866, 0.4641, 0.8267, 0.1709, 0.8584, 0.1775, 0.8312, 0.2053, 0.8375, 0.1993, 0.8648, 0.02811, 0.8162, 0.03855, 0.7876, 0.06704, 0.7987, 0.05736, 0.8261, 0.5468, 0.9049, 0.5474, 0.8768, 0.5762, 0.8771, 0.5761, 0.9052, 0.5175, 0.9041, 0.5186, 0.876, 0.5474, 0.8768, 0.5468, 0.9049, 0.6348, 0.904, 0.6336, 0.8758, 0.6623, 0.874, 0.6643, 0.9023, 0.459, 0.9011, 0.461, 0.873, 0.4898, 0.8747, 0.4882, 0.9028, 0.4007, 0.8962, 0.4036, 0.8682, 0.4323, 0.8708, 0.4298, 0.8988, 0.2563, 0.8761, 0.2614, 0.8486, 0.2896, 0.8534, 0.285, 0.8811, 0.5761, 0.9052, 0.5762, 0.8771, 0.6049, 0.8768, 0.6054, 0.9049, 0.285, 0.8811, 0.2896, 0.8534, 0.318, 0.8578, 0.3138, 0.8855, 0.3138, 0.8855, 0.318, 0.8578, 0.3464, 0.8617, 0.3427, 0.8895, 0.6643, 0.9023, 0.6623, 0.874, 0.6911, 0.8711, 0.6942, 0.8998, 0.3717, 0.8931, 0.375, 0.8651, 0.4036, 0.8682, 0.4007, 0.8962, 0.6054, 0.9049, 0.6049, 0.8768, 0.6336, 0.8758, 0.6348, 0.904, 0.05736, 0.8261, 0.06704, 0.7987, 0.09477, 0.8083, 0.08602, 0.8353, 0.6942, 0.8998, 0.6911, 0.8711, 0.7206, 0.8666, 0.7249, 0.8964, 0.1426, 0.8513, 0.1499, 0.8243, 0.1775, 0.8312, 0.1709, 0.8584, 0.1144, 0.8437, 0.1223, 0.8167, 0.1499, 0.8243, 0.1426, 0.8513, 0.3427, 0.8895, 0.3464, 0.8617, 0.375, 0.8651, 0.3717, 0.8931, 0.08602, 0.8353, 0.09477, 0.8083, 0.1223, 0.8167, 0.1144, 0.8437, 0.4882, 0.9028, 0.4898, 0.8747, 0.5186, 0.876, 0.5175, 0.9041, 0.4298, 0.8988, 0.4323, 0.8708, 0.461, 0.873, 0.459, 0.9011, 0.2277, 0.8707, 0.2333, 0.8433, 0.2614, 0.8486, 0.2563, 0.8761, 0.1993, 0.8648, 0.2053, 0.8375, 0.2333, 0.8433, 0.2277, 0.8707])
me_chessking.materials.append(mat_material)
me_chessking.use_remesh_fix_poles = True
me_chessking.use_remesh_preserve_attributes = False
me_chessking.use_mirror_vertex_groups = False
me_chessking.update()

# ---- objects
ob_chessking = bpy.data.objects.new('ChessKing', me_chessking)

# ---- transforms, parenting, visibility, modifiers, constraints
ob_chessking.location = (0.0, 0.0, 0.0)
ob_chessking.lineart.crease_threshold = 0.0

# ---- collection membership
col_collection.objects.link(ob_chessking)

# ---- scene / render settings (as saved in the file)
scene.frame_start = 1; scene.frame_end = 250; scene.frame_set(1)
scene.render.engine = 'CYCLES'
scene.cycles.use_denoising = False
scene.cycles.samples = 128
scene.cycles.sampling_pattern = 'TABULATED_SOBOL'
scene.cycles.use_adaptive_sampling = False
scene.cycles.use_light_tree = False
scene.cycles.bake_type = 'NORMAL'
scene.view_settings.view_transform = 'Filmic'
bpy.context.view_layer.update()

# ---- added for rendering (the .blend has no active camera and no usable light): camera, sun
cam_auto = bpy.data.cameras.new('AutoCamera')
cam_auto.lens = 50.0
cam_auto.sensor_width = 36.0
cam_auto.clip_end = 1000.0
ob_auto_camera = bpy.data.objects.new('AutoCamera', cam_auto)
scene.collection.objects.link(ob_auto_camera)
ob_auto_camera.location = (2.28323, -2.73987, 2.9823)
ob_auto_camera.rotation_euler = (1.09748, -7.21219e-08, 0.694738)
scene.camera = ob_auto_camera
light_auto_sun = bpy.data.lights.new('AutoSun', 'SUN')
light_auto_sun.energy = 3.0
light_auto_sun.angle = 0.0523599
ob_auto_sun = bpy.data.objects.new('AutoSun', light_auto_sun)
scene.collection.objects.link(ob_auto_sun)
ob_auto_sun.rotation_euler = (0.872665, 0.174533, 0.523599)
bpy.context.view_layer.update()

